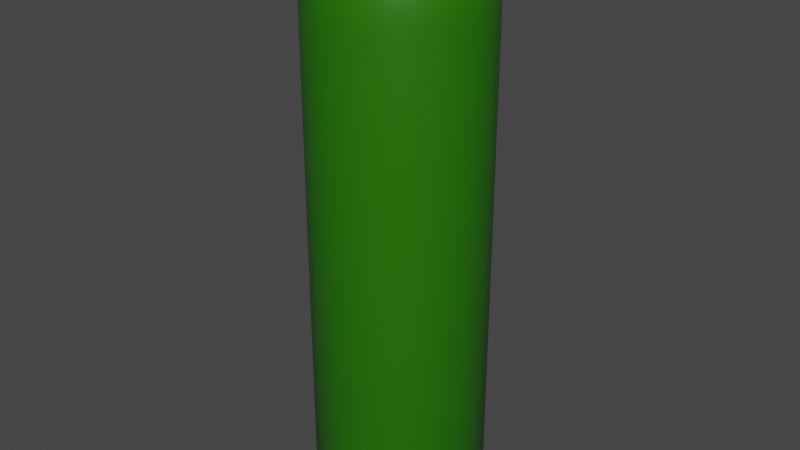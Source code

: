# Source: Air_Tank.blend  (saved by Blender 4.0.36; exported with 4.5.12 LTS)
import bpy
from mathutils import Matrix  # noqa: F401  (used for matrix-valued properties, if any)

bpy.ops.wm.read_factory_settings(use_empty=True)
scene = bpy.context.scene
scene.name = 'Scene'

# ---- collections
col_collection = bpy.data.collections.new('Collection'); scene.collection.children.link(col_collection)

# ---- materials (node trees are filled in below, after node groups)
mat_material = bpy.data.materials.new('Material')
mat_material.alpha_threshold = 0.0
mat_material.use_transparent_shadow = False
mat_material.line_color = (0.0, 0.0, 0.0, 1.0)
mat_material_001 = bpy.data.materials.new('Material.001')
mat_material_001.use_transparent_shadow = False

# ---- material node trees
mat_material.use_nodes = True; mat_material.node_tree.nodes.clear()
_N = mat_material.node_tree.nodes; _L = mat_material.node_tree.links
n0 = _N.new('ShaderNodeOutputMaterial'); n0.name = 'Material Output'; n0.location = (300, 300)
n1 = _N.new('ShaderNodeBsdfPrincipled'); n1.name = 'Principled BSDF'; n1.location = (10, 300)
n1.distribution = 'GGX'
n1.subsurface_method = 'BURLEY'
n1.inputs[0].default_value = (0.01992, 0.1607, 0.0006489, 1.0)
n1.inputs[2].default_value = 0.4
n1.inputs[3].default_value = 1.45
n1.inputs[27].default_value = (0.0, 0.0, 0.0, 1.0)
n1.inputs[28].default_value = 1.0
_L.new(n1.outputs[0], n0.inputs[0])
n0.is_active_output = True
mat_material_001.use_nodes = True; mat_material_001.node_tree.nodes.clear()
_N = mat_material_001.node_tree.nodes; _L = mat_material_001.node_tree.links
n0 = _N.new('ShaderNodeBsdfPrincipled'); n0.name = 'Principled BSDF'; n0.location = (10, 300)
n0.inputs[0].default_value = (0.5314, 0.3596, 0.0, 1.0)
n0.inputs[3].default_value = 1.45
n1 = _N.new('ShaderNodeOutputMaterial'); n1.name = 'Material Output'; n1.location = (300, 300)
_L.new(n0.outputs[0], n1.inputs[0])
n1.is_active_output = True

# ---- world
world_world = bpy.data.worlds.new('World'); scene.world = world_world
world_world.use_nodes = True; world_world.node_tree.nodes.clear()
_N = world_world.node_tree.nodes; _L = world_world.node_tree.links
n0 = _N.new('ShaderNodeOutputWorld'); n0.name = 'World Output'; n0.location = (300, 300)
n1 = _N.new('ShaderNodeBackground'); n1.name = 'Background'; n1.location = (10, 300)
n1.inputs[0].default_value = (0.05088, 0.05088, 0.05088, 1.0)
_L.new(n1.outputs[0], n0.inputs[0])
n0.is_active_output = True
world_world.color = (0.05088, 0.05088, 0.05088)
world_world.use_sun_shadow = False
world_world.sun_shadow_jitter_overblur = 0.0

# ---- meshes
me_cylinder = bpy.data.meshes.new('Cylinder')
me_cylinder.from_pydata([(0.0, 0.8469, 5.527), (0.0, 1.0, 4.875), (0.0, 0.9552, 5.336), (0.1652, 0.8306, 5.527), (0.1951, 0.9808, 4.875), (0.1863, 0.9368, 5.336), (0.3241, 0.7824, 5.527), (0.3827, 0.9239, 4.875), (0.3655, 0.8824, 5.336), (0.4705, 0.7042, 5.527), (0.5556, 0.8315, 4.875), (0.5307, 0.7942, 5.336), (0.5988, 0.5988, 5.527), (0.7071, 0.7071, 4.875), (0.6754, 0.6754, 5.336), (0.7042, 0.4705, 5.527), (0.8315, 0.5556, 4.875), (0.7942, 0.5307, 5.336), (0.7824, 0.3241, 5.527), (0.9239, 0.3827, 4.875), (0.8824, 0.3655, 5.336), (0.8306, 0.1652, 5.527), (0.9808, 0.1951, 4.875), (0.9368, 0.1863, 5.336), (0.8469, 0.0, 5.527), (1.0, 0.0, 4.875), (0.9552, 0.0, 5.336), (0.8306, -0.1652, 5.527), (0.9808, -0.1951, 4.875), (0.9368, -0.1863, 5.336), (0.7824, -0.3241, 5.527), (0.9239, -0.3827, 4.875), (0.8824, -0.3655, 5.336), (0.7042, -0.4705, 5.527), (0.8315, -0.5556, 4.875), (0.7942, -0.5307, 5.336), (0.5988, -0.5988, 5.527), (0.7071, -0.7071, 4.875), (0.6754, -0.6754, 5.336), (0.4705, -0.7042, 5.527), (0.5556, -0.8315, 4.875), (0.5307, -0.7942, 5.336), (0.3241, -0.7824, 5.527), (0.3827, -0.9239, 4.875), (0.3655, -0.8824, 5.336), (0.1652, -0.8306, 5.527), (0.1951, -0.9808, 4.875), (0.1863, -0.9368, 5.336), (0.0, -0.8469, 5.527), (0.0, -1.0, 4.875), (0.0, -0.9552, 5.336), (-0.1652, -0.8306, 5.527), (-0.1951, -0.9808, 4.875), (-0.1863, -0.9368, 5.336), (-0.3241, -0.7824, 5.527), (-0.3827, -0.9239, 4.875), (-0.3655, -0.8824, 5.336), (-0.4705, -0.7042, 5.527), (-0.5556, -0.8315, 4.875), (-0.5307, -0.7942, 5.336), (-0.5988, -0.5988, 5.527), (-0.7071, -0.7071, 4.875), (-0.6754, -0.6754, 5.336), (-0.7042, -0.4705, 5.527), (-0.8315, -0.5556, 4.875), (-0.7942, -0.5307, 5.336), (-0.7824, -0.3241, 5.527), (-0.9239, -0.3827, 4.875), (-0.8824, -0.3655, 5.336), (-0.8306, -0.1652, 5.527), (-0.9808, -0.1951, 4.875), (-0.9368, -0.1863, 5.336), (-0.8469, 0.0, 5.527), (-1.0, 0.0, 4.875), (-0.9552, 0.0, 5.336), (-0.8306, 0.1652, 5.527), (-0.9808, 0.1951, 4.875), (-0.9368, 0.1863, 5.336), (-0.7824, 0.3241, 5.527), (-0.9239, 0.3827, 4.875), (-0.8824, 0.3655, 5.336), (-0.7042, 0.4705, 5.527), (-0.8315, 0.5556, 4.875), (-0.7942, 0.5307, 5.336), (-0.5988, 0.5988, 5.527), (-0.7071, 0.7071, 4.875), (-0.6754, 0.6754, 5.336), (-0.4705, 0.7042, 5.527), (-0.5556, 0.8315, 4.875), (-0.5307, 0.7942, 5.336), (-0.3241, 0.7824, 5.527), (-0.3827, 0.9239, 4.875), (-0.3655, 0.8824, 5.336), (-0.1652, 0.8306, 5.527), (-0.1951, 0.9808, 4.875), (-0.1863, 0.9368, 5.336), (0.0, 0.859, -1.0), (0.0, 1.0, -0.8597), (0.0, 0.9587, -0.9589), (0.1951, 0.9808, -0.8597), (0.1676, 0.8425, -1.0), (0.187, 0.9403, -0.9589), (0.3827, 0.9239, -0.8597), (0.3287, 0.7936, -1.0), (0.3669, 0.8857, -0.9589), (0.5556, 0.8315, -0.8597), (0.4772, 0.7142, -1.0), (0.5326, 0.7971, -0.9589), (0.7071, 0.7071, -0.8597), (0.6074, 0.6074, -1.0), (0.6779, 0.6779, -0.9589), (0.8315, 0.5556, -0.8597), (0.7142, 0.4772, -1.0), (0.7971, 0.5326, -0.9589), (0.9239, 0.3827, -0.8597), (0.7936, 0.3287, -1.0), (0.8857, 0.3669, -0.9589), (0.9808, 0.1951, -0.8597), (0.8425, 0.1676, -1.0), (0.9403, 0.187, -0.9589), (1.0, 0.0, -0.8597), (0.859, 0.0, -1.0), (0.9587, 0.0, -0.9589), (0.9808, -0.1951, -0.8597), (0.8425, -0.1676, -1.0), (0.9403, -0.187, -0.9589), (0.9239, -0.3827, -0.8597), (0.7936, -0.3287, -1.0), (0.8857, -0.3669, -0.9589), (0.8315, -0.5556, -0.8597), (0.7142, -0.4772, -1.0), (0.7971, -0.5326, -0.9589), (0.7071, -0.7071, -0.8597), (0.6074, -0.6074, -1.0), (0.6779, -0.6779, -0.9589), (0.5556, -0.8315, -0.8597), (0.4772, -0.7142, -1.0), (0.5326, -0.7971, -0.9589), (0.3827, -0.9239, -0.8597), (0.3287, -0.7936, -1.0), (0.3669, -0.8857, -0.9589), (0.1951, -0.9808, -0.8597), (0.1676, -0.8425, -1.0), (0.187, -0.9403, -0.9589), (0.0, -1.0, -0.8597), (0.0, -0.859, -1.0), (0.0, -0.9587, -0.9589), (-0.1951, -0.9808, -0.8597), (-0.1676, -0.8425, -1.0), (-0.187, -0.9403, -0.9589), (-0.3827, -0.9239, -0.8597), (-0.3287, -0.7936, -1.0), (-0.3669, -0.8857, -0.9589), (-0.5556, -0.8315, -0.8597), (-0.4772, -0.7142, -1.0), (-0.5326, -0.7971, -0.9589), (-0.7071, -0.7071, -0.8597), (-0.6074, -0.6074, -1.0), (-0.6779, -0.6779, -0.9589), (-0.8315, -0.5556, -0.8597), (-0.7142, -0.4772, -1.0), (-0.7971, -0.5326, -0.9589), (-0.9239, -0.3827, -0.8597), (-0.7936, -0.3287, -1.0), (-0.8857, -0.3669, -0.9589), (-0.9808, -0.1951, -0.8597), (-0.8425, -0.1676, -1.0), (-0.9403, -0.187, -0.9589), (-1.0, 0.0, -0.8597), (-0.859, 0.0, -1.0), (-0.9587, 0.0, -0.9589), (-0.9808, 0.1951, -0.8597), (-0.8425, 0.1676, -1.0), (-0.9403, 0.187, -0.9589), (-0.9239, 0.3827, -0.8597), (-0.7936, 0.3287, -1.0), (-0.8857, 0.3669, -0.9589), (-0.8315, 0.5556, -0.8597), (-0.7142, 0.4772, -1.0), (-0.7971, 0.5326, -0.9589), (-0.7071, 0.7071, -0.8597), (-0.6074, 0.6074, -1.0), (-0.6779, 0.6779, -0.9589), (-0.5556, 0.8315, -0.8597), (-0.4772, 0.7142, -1.0), (-0.5326, 0.7971, -0.9589), (-0.3827, 0.9239, -0.8597), (-0.3287, 0.7936, -1.0), (-0.3669, 0.8857, -0.9589), (-0.1951, 0.9808, -0.8597), (-0.1676, 0.8425, -1.0), (-0.187, 0.9403, -0.9589), (0.1985, 0.2518, 5.837), (0.2527, 0.2074, 5.837), (0.2971, 0.1533, 5.837), (0.3301, 0.09148, 5.837), (0.3505, 0.02445, 5.837), (0.3573, -0.04526, 5.837), (0.3505, -0.115, 5.837), (0.3301, -0.182, 5.837), (0.2971, -0.2438, 5.837), (0.2527, -0.2979, 5.837), (0.1985, -0.3424, 5.837), (0.1367, -0.3754, 5.837), (0.06971, -0.3957, 5.837), (2.215e-09, -0.4026, 5.837), (-0.06971, -0.3957, 5.837), (-0.1367, -0.3754, 5.837), (-0.1985, -0.3424, 5.837), (-0.2527, -0.2979, 5.837), (-0.2971, -0.2438, 5.837), (-0.3301, -0.182, 5.837), (-0.3505, -0.115, 5.837), (-0.3573, -0.04526, 5.837), (-0.3505, 0.02445, 5.837), (-0.3301, 0.09148, 5.837), (-0.2971, 0.1533, 5.837), (-0.2527, 0.2074, 5.837), (-0.1985, 0.2518, 5.837), (0.1625, 0.198, 5.837), (0.2069, 0.1616, 5.837), (0.2432, 0.1173, 5.837), (0.2703, 0.06668, 5.837), (0.2869, 0.01181, 5.837), (0.2925, -0.04526, 5.837), (0.2869, -0.1023, 5.837), (0.2703, -0.1572, 5.837), (0.2432, -0.2078, 5.837), (0.2069, -0.2521, 5.837), (0.1625, -0.2885, 5.837), (0.1119, -0.3155, 5.837), (0.05707, -0.3322, 5.837), (2.999e-09, -0.3378, 5.837), (-0.05707, -0.3322, 5.837), (-0.1119, -0.3155, 5.837), (-0.1625, -0.2885, 5.837), (-0.2069, -0.2521, 5.837), (-0.2432, -0.2078, 5.837), (-0.2703, -0.1572, 5.837), (-0.2869, -0.1023, 5.837), (-0.2925, -0.04526, 5.837), (-0.2869, 0.01181, 5.837), (-0.2703, 0.06668, 5.837), (-0.2432, 0.1173, 5.837), (-0.2069, 0.1616, 5.837), (-0.1625, 0.198, 5.837), (-0.06971, -0.3957, 5.365), (-0.1367, -0.3754, 5.365), (-0.1985, -0.3424, 5.365), (-0.2527, -0.2979, 5.365), (0.1985, -0.3424, 5.365), (0.1367, -0.3754, 5.365), (0.06971, -0.3957, 5.365), (2.215e-09, -0.4026, 5.365), (-0.3505, -0.115, 5.365), (-0.3573, -0.04526, 5.365), (-0.3505, 0.02445, 5.365), (-0.2971, -0.2438, 5.365), (-0.3301, -0.182, 5.365), (0.1985, 0.2518, 5.365), (-0.2971, 0.1533, 5.365), (-0.2527, 0.2074, 5.365), (0.2527, 0.2074, 5.365), (0.2971, 0.1533, 5.365), (-0.1985, 0.2518, 5.365), (-0.3301, 0.09148, 5.365), (0.3505, -0.115, 5.365), (0.3301, -0.182, 5.365), (0.2971, -0.2438, 5.365), (0.2527, -0.2979, 5.365), (0.3301, 0.09148, 5.365), (0.3505, 0.02445, 5.365), (0.3573, -0.04526, 5.365), (-0.05707, -0.3322, 5.365), (-0.1119, -0.3155, 5.365), (-0.1625, -0.2885, 5.365), (-0.2069, -0.2521, 5.365), (0.1625, -0.2885, 5.365), (0.1119, -0.3155, 5.365), (0.05707, -0.3322, 5.365), (2.999e-09, -0.3378, 5.365), (-0.2869, -0.1023, 5.365), (-0.2925, -0.04526, 5.365), (-0.2869, 0.01181, 5.365), (-0.2432, -0.2078, 5.365), (-0.2703, -0.1572, 5.365), (0.1625, 0.198, 5.365), (-0.2432, 0.1173, 5.365), (-0.2069, 0.1616, 5.365), (0.2069, 0.1616, 5.365), (0.2432, 0.1173, 5.365), (-0.1625, 0.198, 5.365), (-0.2703, 0.06668, 5.365), (0.2869, -0.1023, 5.365), (0.2703, -0.1572, 5.365), (0.2432, -0.2078, 5.365), (0.2069, -0.2521, 5.365), (0.2703, 0.06668, 5.365), (0.2869, 0.01181, 5.365), (0.2925, -0.04526, 5.365), (-2.284e-09, 0.1638, 5.454), (-2.284e-09, 0.1638, 5.782), (0.1159, 0.1159, 5.454), (0.1159, 0.1159, 5.782), (0.1638, 0.0, 5.454), (0.1638, 0.0, 5.782), (0.1159, -0.1159, 5.454), (0.1159, -0.1159, 5.782), (-2.284e-09, -0.1638, 5.454), (-2.284e-09, -0.1638, 5.782), (-0.1159, -0.1159, 5.454), (-0.1159, -0.1159, 5.782), (-0.1638, 0.0, 5.454), (-0.1638, 0.0, 5.782), (-0.1159, 0.1159, 5.454), (-0.1159, 0.1159, 5.782)], [], [(97, 1, 4, 99), (105, 10, 13, 108), (108, 13, 16, 111), (111, 16, 19, 114), (114, 19, 22, 117), (117, 22, 25, 120), (120, 25, 28, 123), (123, 28, 31, 126), (126, 31, 34, 129), (129, 34, 37, 132), (132, 37, 40, 135), (135, 40, 43, 138), (138, 43, 46, 141), (141, 46, 49, 144), (144, 49, 52, 147), (147, 52, 55, 150), (150, 55, 58, 153), (153, 58, 61, 156), (156, 61, 64, 159), (159, 64, 67, 162), (162, 67, 70, 165), (165, 70, 73, 168), (168, 73, 76, 171), (171, 76, 79, 174), (174, 79, 82, 177), (177, 82, 85, 180), (180, 85, 88, 183), (183, 88, 91, 186), (186, 91, 94, 189), (99, 4, 7, 102), (102, 7, 10, 105), (189, 94, 1, 97), (4, 1, 2, 5), (5, 2, 0, 3), (7, 4, 5, 8), (8, 5, 3, 6), (10, 7, 8, 11), (11, 8, 6, 9), (13, 10, 11, 14), (14, 11, 9, 12), (16, 13, 14, 17), (17, 14, 12, 15), (19, 16, 17, 20), (20, 17, 15, 18), (22, 19, 20, 23), (23, 20, 18, 21), (25, 22, 23, 26), (26, 23, 21, 24), (28, 25, 26, 29), (29, 26, 24, 27), (31, 28, 29, 32), (32, 29, 27, 30), (34, 31, 32, 35), (35, 32, 30, 33), (37, 34, 35, 38), (38, 35, 33, 36), (40, 37, 38, 41), (41, 38, 36, 39), (43, 40, 41, 44), (44, 41, 39, 42), (46, 43, 44, 47), (47, 44, 42, 45), (49, 46, 47, 50), (50, 47, 45, 48), (52, 49, 50, 53), (53, 50, 48, 51), (55, 52, 53, 56), (56, 53, 51, 54), (58, 55, 56, 59), (59, 56, 54, 57), (61, 58, 59, 62), (62, 59, 57, 60), (64, 61, 62, 65), (65, 62, 60, 63), (67, 64, 65, 68), (68, 65, 63, 66), (70, 67, 68, 71), (71, 68, 66, 69), (73, 70, 71, 74), (74, 71, 69, 72), (76, 73, 74, 77), (77, 74, 72, 75), (79, 76, 77, 80), (80, 77, 75, 78), (82, 79, 80, 83), (83, 80, 78, 81), (85, 82, 83, 86), (86, 83, 81, 84), (88, 85, 86, 89), (89, 86, 84, 87), (91, 88, 89, 92), (92, 89, 87, 90), (94, 91, 92, 95), (95, 92, 90, 93), (1, 94, 95, 2), (2, 95, 93, 0), (3, 0, 93, 90, 87, 84, 81, 78, 75, 72, 69, 66, 63, 60, 57, 54, 51, 48, 45, 42, 39, 36, 33, 30, 27, 24, 21, 18, 15, 12, 9, 6), (97, 99, 101, 98), (98, 101, 100, 96), (99, 102, 104, 101), (101, 104, 103, 100), (102, 105, 107, 104), (104, 107, 106, 103), (105, 108, 110, 107), (107, 110, 109, 106), (108, 111, 113, 110), (110, 113, 112, 109), (111, 114, 116, 113), (113, 116, 115, 112), (114, 117, 119, 116), (116, 119, 118, 115), (117, 120, 122, 119), (119, 122, 121, 118), (120, 123, 125, 122), (122, 125, 124, 121), (123, 126, 128, 125), (125, 128, 127, 124), (126, 129, 131, 128), (128, 131, 130, 127), (129, 132, 134, 131), (131, 134, 133, 130), (132, 135, 137, 134), (134, 137, 136, 133), (135, 138, 140, 137), (137, 140, 139, 136), (138, 141, 143, 140), (140, 143, 142, 139), (141, 144, 146, 143), (143, 146, 145, 142), (144, 147, 149, 146), (146, 149, 148, 145), (147, 150, 152, 149), (149, 152, 151, 148), (150, 153, 155, 152), (152, 155, 154, 151), (153, 156, 158, 155), (155, 158, 157, 154), (156, 159, 161, 158), (158, 161, 160, 157), (159, 162, 164, 161), (161, 164, 163, 160), (162, 165, 167, 164), (164, 167, 166, 163), (165, 168, 170, 167), (167, 170, 169, 166), (168, 171, 173, 170), (170, 173, 172, 169), (171, 174, 176, 173), (173, 176, 175, 172), (174, 177, 179, 176), (176, 179, 178, 175), (177, 180, 182, 179), (179, 182, 181, 178), (180, 183, 185, 182), (182, 185, 184, 181), (183, 186, 188, 185), (185, 188, 187, 184), (186, 189, 191, 188), (188, 191, 190, 187), (189, 97, 98, 191), (191, 98, 96, 190), (96, 100, 103, 106, 109, 112, 115, 118, 121, 124, 127, 130, 133, 136, 139, 142, 145, 148, 151, 154, 157, 160, 163, 166, 169, 172, 175, 178, 181, 184, 187, 190), (201, 200, 227, 228), (212, 211, 238, 239), (202, 201, 228, 229), (195, 194, 221, 222), (207, 206, 233, 234), (196, 195, 222, 223), (217, 216, 243, 244), (208, 207, 234, 235), (193, 192, 219, 220), (209, 208, 235, 236), (197, 196, 223, 224), (194, 193, 220, 221), (203, 202, 229, 230), (198, 197, 224, 225), (218, 217, 244, 245), (204, 203, 230, 231), (215, 214, 241, 242), (205, 204, 231, 232), (206, 205, 232, 233), (216, 215, 242, 243), (213, 212, 239, 240), (199, 198, 225, 226), (214, 213, 240, 241), (200, 199, 226, 227), (210, 209, 236, 237), (211, 210, 237, 238), (242, 292, 287, 243), (195, 270, 263, 194), (207, 247, 246, 206), (225, 293, 294, 226), (196, 271, 270, 195), (208, 248, 247, 207), (226, 294, 295, 227), (209, 249, 248, 208), (197, 272, 271, 196), (203, 251, 250, 202), (227, 295, 296, 228), (198, 266, 272, 197), (204, 252, 251, 203), (228, 296, 277, 229), (205, 253, 252, 204), (221, 290, 297, 222), (233, 273, 274, 234), (206, 246, 253, 205), (222, 297, 298, 223), (234, 274, 275, 235), (213, 255, 254, 212), (235, 275, 276, 236), (214, 256, 255, 213), (223, 298, 299, 224), (229, 277, 278, 230), (210, 257, 249, 209), (224, 299, 293, 225), (230, 278, 279, 231), (211, 258, 257, 210), (231, 279, 280, 232), (212, 254, 258, 211), (232, 280, 273, 233), (239, 281, 282, 240), (240, 282, 283, 241), (217, 261, 260, 216), (236, 276, 284, 237), (193, 262, 259, 192), (237, 284, 285, 238), (194, 263, 262, 193), (238, 285, 281, 239), (218, 264, 261, 217), (215, 265, 256, 214), (243, 287, 288, 244), (216, 260, 265, 215), (219, 286, 289, 220), (199, 267, 266, 198), (220, 289, 290, 221), (200, 268, 267, 199), (244, 288, 291, 245), (245, 291, 264, 218), (241, 283, 292, 242), (201, 269, 268, 200), (219, 192, 259, 286), (202, 250, 269, 201), (300, 301, 303, 302), (302, 303, 305, 304), (304, 305, 307, 306), (306, 307, 309, 308), (308, 309, 311, 310), (310, 311, 313, 312), (303, 301, 315, 313, 311, 309, 307, 305), (312, 313, 315, 314), (314, 315, 301, 300), (300, 302, 304, 306, 308, 310, 312, 314)])
me_cylinder.polygons.foreach_set('use_smooth', [True] * 252)
me_cylinder.polygons.foreach_set('material_index', [0, 0, 0, 0, 0, 0, 0, 0, 0, 0, 0, 0, 0, 0, 0, 0, 0, 0, 0, 0, 0, 0, 0, 0, 0, 0, 0, 0, 0, 0, 0, 0, 0, 0, 0, 0, 0, 0, 0, 0, 0, 0, 0, 0, 0, 0, 0, 0, 0, 0, 0, 0, 0, 0, 0, 0, 0, 0, 0, 0, 0, 0, 0, 0, 0, 0, 0, 0, 0, 0, 0, 0, 0, 0, 0, 0, 0, 0, 0, 0, 0, 0, 0, 0, 0, 0, 0, 0, 0, 0, 0, 0, 0, 0, 0, 0, 0, 0, 0, 0, 0, 0, 0, 0, 0, 0, 0, 0, 0, 0, 0, 0, 0, 0, 0, 0, 0, 0, 0, 0, 0, 0, 0, 0, 0, 0, 0, 0, 0, 0, 0, 0, 0, 0, 0, 0, 0, 0, 0, 0, 0, 0, 0, 0, 0, 0, 0, 0, 0, 0, 0, 0, 0, 0, 0, 0, 0, 0, 0, 0, 0, 0, 0, 0, 0, 0, 0, 0, 0, 0, 0, 0, 0, 0, 0, 0, 0, 0, 0, 0, 0, 0, 0, 0, 0, 0, 0, 0, 0, 0, 0, 0, 0, 0, 0, 0, 0, 0, 0, 0, 0, 0, 0, 0, 0, 0, 0, 0, 0, 0, 0, 0, 0, 0, 0, 0, 0, 0, 0, 0, 0, 0, 0, 0, 0, 0, 0, 0, 0, 0, 0, 0, 0, 0, 0, 0, 0, 0, 0, 0, 0, 0, 1, 1, 1, 1, 1, 1, 1, 1, 1, 1])
_uv = me_cylinder.uv_layers.new(name='UVMap')
_uv.uv.foreach_set('vector', [1.0, 0.5351, 1.0, 0.9619, 0.9688, 0.9619, 0.9688, 0.5351, 0.9062, 0.5351, 0.9062, 0.9619, 0.875, 0.9619, 0.875, 0.5351, 0.875, 0.5351, 0.875, 0.9619, 0.8438, 0.9619, 0.8438, 0.5351, 0.8438, 0.5351, 0.8438, 0.9619, 0.8125, 0.9619, 0.8125, 0.5351, 0.8125, 0.5351, 0.8125, 0.9619, 0.7813, 0.9619, 0.7812, 0.5351, 0.7812, 0.5351, 0.7812, 0.9619, 0.75, 0.9619, 0.75, 0.5351, 0.75, 0.5351, 0.75, 0.9619, 0.7188, 0.9619, 0.7188, 0.5351, 0.7188, 0.5351, 0.7188, 0.9619, 0.6875, 0.9619, 0.6875, 0.5351, 0.6875, 0.5351, 0.6875, 0.9619, 0.6562, 0.9619, 0.6562, 0.5351, 0.6562, 0.5351, 0.6562, 0.9619, 0.625, 0.9619, 0.625, 0.5351, 0.625, 0.5351, 0.625, 0.9619, 0.5938, 0.9619, 0.5938, 0.5351, 0.5938, 0.5351, 0.5938, 0.9619, 0.5625, 0.9619, 0.5625, 0.5351, 0.5625, 0.5351, 0.5625, 0.9619, 0.5312, 0.9619, 0.5312, 0.5351, 0.5312, 0.5351, 0.5312, 0.9619, 0.5, 0.9619, 0.5, 0.5351, 0.5, 0.5351, 0.5, 0.9619, 0.4688, 0.9619, 0.4688, 0.5351, 0.4688, 0.5351, 0.4688, 0.9619, 0.4375, 0.9619, 0.4375, 0.5351, 0.4375, 0.5351, 0.4375, 0.9619, 0.4062, 0.9619, 0.4062, 0.5351, 0.4062, 0.5351, 0.4062, 0.9619, 0.375, 0.9619, 0.375, 0.5351, 0.375, 0.5351, 0.375, 0.9619, 0.3438, 0.9619, 0.3438, 0.5351, 0.3438, 0.5351, 0.3438, 0.9619, 0.3125, 0.9619, 0.3125, 0.5351, 0.3125, 0.5351, 0.3125, 0.9619, 0.2812, 0.9619, 0.2812, 0.5351, 0.2812, 0.5351, 0.2812, 0.9619, 0.25, 0.9619, 0.25, 0.5351, 0.25, 0.5351, 0.25, 0.9619, 0.2188, 0.9619, 0.2188, 0.5351, 0.2187, 0.5351, 0.2188, 0.9619, 0.1875, 0.9619, 0.1875, 0.5351, 0.1875, 0.5351, 0.1875, 0.9619, 0.1562, 0.9619, 0.1562, 0.5351, 0.1562, 0.5351, 0.1562, 0.9619, 0.125, 0.9619, 0.125, 0.5351, 0.125, 0.5351, 0.125, 0.9619, 0.09375, 0.9619, 0.09375, 0.5351, 0.09375, 0.5351, 0.09375, 0.9619, 0.0625, 0.9619, 0.0625, 0.5351, 0.0625, 0.5351, 0.0625, 0.9619, 0.03125, 0.9619, 0.03125, 0.5351, 0.9688, 0.5351, 0.9688, 0.9619, 0.9375, 0.9619, 0.9375, 0.5351, 0.9375, 0.5351, 0.9375, 0.9619, 0.9062, 0.9619, 0.9062, 0.5351, 0.03125, 0.5351, 0.03125, 0.9619, 0.0, 0.9619, 0.0, 0.5351, 0.9688, 0.9619, 1.0, 0.9619, 0.9993, 1.0, 0.9695, 1.0, 0.2958, 0.4855, 0.251, 0.4899, 0.25, 0.4533, 0.2897, 0.4493, 0.9375, 0.9619, 0.9688, 0.9619, 0.968, 1.0, 0.9382, 1.0, 0.3408, 0.472, 0.2978, 0.4851, 0.2897, 0.4493, 0.3278, 0.4378, 0.9062, 0.9619, 0.9375, 0.9619, 0.9368, 1.0, 0.907, 1.0, 0.3824, 0.4501, 0.3428, 0.4712, 0.3278, 0.4378, 0.3629, 0.419, 0.875, 0.9619, 0.9062, 0.9619, 0.9055, 1.0, 0.8757, 1.0, 0.4189, 0.4204, 0.3842, 0.4489, 0.3629, 0.419, 0.3937, 0.3937, 0.8438, 0.9619, 0.875, 0.9619, 0.8743, 1.0, 0.8445, 1.0, 0.4489, 0.3842, 0.4204, 0.4189, 0.3937, 0.3937, 0.419, 0.3629, 0.8125, 0.9619, 0.8438, 0.9619, 0.843, 1.0, 0.8132, 1.0, 0.4712, 0.3428, 0.4501, 0.3824, 0.419, 0.3629, 0.4378, 0.3278, 0.7813, 0.9619, 0.8125, 0.9619, 0.8118, 1.0, 0.782, 1.0, 0.4851, 0.2978, 0.472, 0.3408, 0.4378, 0.3278, 0.4493, 0.2897, 0.75, 0.9619, 0.7812, 0.9619, 0.7805, 1.0, 0.7507, 1.0, 0.4899, 0.251, 0.4855, 0.2958, 0.4493, 0.2897, 0.4533, 0.25, 0.7188, 0.9619, 0.75, 0.9619, 0.7493, 1.0, 0.7195, 1.0, 0.4855, 0.2042, 0.4899, 0.249, 0.4533, 0.25, 0.4493, 0.2103, 0.6875, 0.9619, 0.7188, 0.9619, 0.718, 1.0, 0.6882, 1.0, 0.472, 0.1592, 0.4851, 0.2022, 0.4493, 0.2103, 0.4378, 0.1722, 0.6562, 0.9619, 0.6875, 0.9619, 0.6868, 1.0, 0.657, 1.0, 0.4501, 0.1176, 0.4712, 0.1572, 0.4378, 0.1722, 0.419, 0.1371, 0.625, 0.9619, 0.6562, 0.9619, 0.6555, 1.0, 0.6257, 1.0, 0.4204, 0.08111, 0.4489, 0.1158, 0.419, 0.1371, 0.3937, 0.1063, 0.5938, 0.9619, 0.625, 0.9619, 0.6243, 1.0, 0.5945, 1.0, 0.3842, 0.05112, 0.4189, 0.07963, 0.3937, 0.1063, 0.3629, 0.081, 0.5625, 0.9619, 0.5938, 0.9619, 0.593, 1.0, 0.5632, 1.0, 0.3428, 0.02877, 0.3824, 0.04995, 0.3629, 0.081, 0.3278, 0.06222, 0.5312, 0.9619, 0.5625, 0.9619, 0.5618, 1.0, 0.532, 1.0, 0.2978, 0.01492, 0.3408, 0.02796, 0.3278, 0.06222, 0.2897, 0.05065, 0.5, 0.9619, 0.5312, 0.9619, 0.5305, 1.0, 0.5007, 1.0, 0.251, 0.0101, 0.2958, 0.01451, 0.2897, 0.05065, 0.25, 0.04675, 0.4688, 0.9619, 0.5, 0.9619, 0.4993, 1.0, 0.4695, 1.0, 0.2042, 0.01451, 0.249, 0.0101, 0.25, 0.04675, 0.2103, 0.05065, 0.4375, 0.9619, 0.4688, 0.9619, 0.468, 1.0, 0.4382, 1.0, 0.1592, 0.02796, 0.2022, 0.01492, 0.2103, 0.05065, 0.1722, 0.06222, 0.4062, 0.9619, 0.4375, 0.9619, 0.4368, 1.0, 0.407, 1.0, 0.1176, 0.04995, 0.1572, 0.02877, 0.1722, 0.06222, 0.1371, 0.081, 0.375, 0.9619, 0.4062, 0.9619, 0.4055, 1.0, 0.3757, 1.0, 0.08111, 0.07963, 0.1158, 0.05112, 0.1371, 0.081, 0.1063, 0.1063, 0.3438, 0.9619, 0.375, 0.9619, 0.3743, 1.0, 0.3445, 1.0, 0.05112, 0.1158, 0.07963, 0.08111, 0.1063, 0.1063, 0.081, 0.1371, 0.3125, 0.9619, 0.3438, 0.9619, 0.343, 1.0, 0.3132, 1.0, 0.02877, 0.1572, 0.04995, 0.1176, 0.081, 0.1371, 0.06222, 0.1722, 0.2812, 0.9619, 0.3125, 0.9619, 0.3118, 1.0, 0.282, 1.0, 0.01492, 0.2022, 0.02796, 0.1592, 0.06222, 0.1722, 0.05065, 0.2103, 0.25, 0.9619, 0.2812, 0.9619, 0.2805, 1.0, 0.2507, 1.0, 0.0101, 0.249, 0.01451, 0.2042, 0.05065, 0.2103, 0.04675, 0.25, 0.2188, 0.9619, 0.25, 0.9619, 0.2493, 1.0, 0.2195, 1.0, 0.01451, 0.2958, 0.0101, 0.251, 0.04675, 0.25, 0.05065, 0.2897, 0.1875, 0.9619, 0.2188, 0.9619, 0.218, 1.0, 0.1882, 1.0, 0.02796, 0.3408, 0.01492, 0.2978, 0.05065, 0.2897, 0.06222, 0.3278, 0.1562, 0.9619, 0.1875, 0.9619, 0.1868, 1.0, 0.157, 1.0, 0.04995, 0.3824, 0.02877, 0.3428, 0.06222, 0.3278, 0.081, 0.3629, 0.125, 0.9619, 0.1562, 0.9619, 0.1555, 1.0, 0.1257, 1.0, 0.07963, 0.4189, 0.05112, 0.3842, 0.081, 0.3629, 0.1063, 0.3937, 0.09375, 0.9619, 0.125, 0.9619, 0.1243, 1.0, 0.09445, 1.0, 0.1158, 0.4489, 0.08111, 0.4204, 0.1063, 0.3937, 0.1371, 0.419, 0.0625, 0.9619, 0.09375, 0.9619, 0.09305, 1.0, 0.0632, 1.0, 0.1572, 0.4712, 0.1176, 0.4501, 0.1371, 0.419, 0.1722, 0.4378, 0.03125, 0.9619, 0.0625, 0.9619, 0.0618, 1.0, 0.03195, 1.0, 0.2022, 0.4851, 0.1592, 0.472, 0.1722, 0.4378, 0.2103, 0.4493, 0.0, 0.9619, 0.03125, 0.9619, 0.03055, 1.0, 0.0007007, 1.0, 0.249, 0.4899, 0.2042, 0.4855, 0.2103, 0.4493, 0.25, 0.4533, 0.2897, 0.4493, 0.25, 0.4533, 0.2103, 0.4493, 0.1722, 0.4378, 0.1371, 0.419, 0.1063, 0.3937, 0.081, 0.3629, 0.06222, 0.3278, 0.05065, 0.2897, 0.04675, 0.25, 0.05065, 0.2103, 0.06222, 0.1722, 0.081, 0.1371, 0.1063, 0.1063, 0.1371, 0.081, 0.1722, 0.06222, 0.2103, 0.05065, 0.25, 0.04675, 0.2897, 0.05065, 0.3278, 0.06222, 0.3629, 0.081, 0.3937, 0.1063, 0.419, 0.1371, 0.4378, 0.1722, 0.4493, 0.2103, 0.4533, 0.25, 0.4493, 0.2897, 0.4378, 0.3278, 0.419, 0.3629, 0.3937, 0.3937, 0.3629, 0.419, 0.3278, 0.4378, 1.0, 0.5351, 0.9688, 0.5351, 0.9694, 0.5, 0.9994, 0.5, 0.751, 0.4899, 0.7959, 0.4855, 0.7902, 0.4522, 0.75, 0.4562, 0.9688, 0.5351, 0.9375, 0.5351, 0.9381, 0.5, 0.9681, 0.5, 0.7978, 0.4851, 0.8409, 0.472, 0.8289, 0.4405, 0.7902, 0.4522, 0.9375, 0.5351, 0.9062, 0.5351, 0.9069, 0.5, 0.9369, 0.5, 0.8427, 0.4713, 0.8825, 0.45, 0.8645, 0.4214, 0.8289, 0.4405, 0.9062, 0.5351, 0.875, 0.5351, 0.8756, 0.5, 0.9056, 0.5, 0.8841, 0.4489, 0.919, 0.4203, 0.8958, 0.3958, 0.8645, 0.4214, 0.875, 0.5351, 0.8438, 0.5351, 0.8444, 0.5, 0.8744, 0.5, 0.9203, 0.419, 0.9489, 0.3841, 0.9214, 0.3645, 0.8958, 0.3958, 0.8438, 0.5351, 0.8125, 0.5351, 0.8131, 0.5, 0.8431, 0.5, 0.95, 0.3825, 0.9713, 0.3427, 0.9405, 0.3289, 0.9214, 0.3645, 0.8125, 0.5351, 0.7812, 0.5351, 0.7819, 0.5, 0.8119, 0.5, 0.972, 0.3409, 0.9851, 0.2978, 0.9522, 0.2902, 0.9405, 0.3289, 0.7812, 0.5351, 0.75, 0.5351, 0.7506, 0.5, 0.7806, 0.5, 0.9855, 0.2959, 0.9899, 0.251, 0.9562, 0.25, 0.9522, 0.2902, 0.75, 0.5351, 0.7188, 0.5351, 0.7194, 0.5, 0.7494, 0.5, 0.9899, 0.249, 0.9855, 0.2041, 0.9522, 0.2098, 0.9562, 0.25, 0.7188, 0.5351, 0.6875, 0.5351, 0.6881, 0.5, 0.7181, 0.5, 0.9851, 0.2022, 0.972, 0.1591, 0.9405, 0.1711, 0.9522, 0.2098, 0.6875, 0.5351, 0.6562, 0.5351, 0.6569, 0.5, 0.6869, 0.5, 0.9713, 0.1573, 0.95, 0.1175, 0.9214, 0.1355, 0.9405, 0.1711, 0.6562, 0.5351, 0.625, 0.5351, 0.6256, 0.5, 0.6556, 0.5, 0.9489, 0.1159, 0.9203, 0.08105, 0.8958, 0.1042, 0.9214, 0.1355, 0.625, 0.5351, 0.5938, 0.5351, 0.5944, 0.5, 0.6244, 0.5, 0.919, 0.07968, 0.8841, 0.05106, 0.8645, 0.07859, 0.8958, 0.1042, 0.5938, 0.5351, 0.5625, 0.5351, 0.5631, 0.5, 0.5931, 0.5, 0.8825, 0.04999, 0.8427, 0.02873, 0.8289, 0.05954, 0.8645, 0.07859, 0.5625, 0.5351, 0.5312, 0.5351, 0.5319, 0.5, 0.5619, 0.5, 0.8409, 0.02799, 0.7978, 0.01489, 0.7902, 0.04781, 0.8289, 0.05954, 0.5312, 0.5351, 0.5, 0.5351, 0.5006, 0.5, 0.5306, 0.5, 0.7959, 0.01452, 0.751, 0.0101, 0.75, 0.04385, 0.7902, 0.04781, 0.5, 0.5351, 0.4688, 0.5351, 0.4694, 0.5, 0.4994, 0.5, 0.749, 0.0101, 0.7041, 0.01452, 0.7098, 0.04781, 0.75, 0.04385, 0.4688, 0.5351, 0.4375, 0.5351, 0.4381, 0.5, 0.4681, 0.5, 0.7022, 0.01489, 0.6591, 0.02799, 0.6711, 0.05954, 0.7098, 0.04781, 0.4375, 0.5351, 0.4062, 0.5351, 0.4069, 0.5, 0.4369, 0.5, 0.6573, 0.02873, 0.6175, 0.04999, 0.6355, 0.07859, 0.6711, 0.05954, 0.4062, 0.5351, 0.375, 0.5351, 0.3756, 0.5, 0.4056, 0.5, 0.6159, 0.05106, 0.581, 0.07968, 0.6042, 0.1042, 0.6355, 0.07859, 0.375, 0.5351, 0.3438, 0.5351, 0.3444, 0.5, 0.3744, 0.5, 0.5797, 0.08105, 0.5511, 0.1159, 0.5786, 0.1355, 0.6042, 0.1042, 0.3438, 0.5351, 0.3125, 0.5351, 0.3131, 0.5, 0.3431, 0.5, 0.55, 0.1175, 0.5287, 0.1573, 0.5595, 0.1711, 0.5786, 0.1355, 0.3125, 0.5351, 0.2812, 0.5351, 0.2819, 0.5, 0.3119, 0.5, 0.528, 0.1591, 0.5149, 0.2022, 0.5478, 0.2098, 0.5595, 0.1711, 0.2812, 0.5351, 0.25, 0.5351, 0.2506, 0.5, 0.2806, 0.5, 0.5145, 0.2041, 0.5101, 0.249, 0.5438, 0.25, 0.5478, 0.2098, 0.25, 0.5351, 0.2188, 0.5351, 0.2194, 0.5, 0.2494, 0.5, 0.5101, 0.251, 0.5145, 0.2959, 0.5478, 0.2902, 0.5438, 0.25, 0.2187, 0.5351, 0.1875, 0.5351, 0.1881, 0.5, 0.2181, 0.5, 0.5149, 0.2978, 0.528, 0.3409, 0.5595, 0.3289, 0.5478, 0.2902, 0.1875, 0.5351, 0.1562, 0.5351, 0.1569, 0.5, 0.1869, 0.5, 0.5287, 0.3427, 0.55, 0.3825, 0.5786, 0.3645, 0.5595, 0.3289, 0.1562, 0.5351, 0.125, 0.5351, 0.1256, 0.5, 0.1556, 0.5, 0.5511, 0.3841, 0.5797, 0.419, 0.6042, 0.3958, 0.5786, 0.3645, 0.125, 0.5351, 0.09375, 0.5351, 0.0944, 0.5, 0.1244, 0.5, 0.581, 0.4203, 0.6159, 0.4489, 0.6355, 0.4214, 0.6042, 0.3958, 0.09375, 0.5351, 0.0625, 0.5351, 0.06315, 0.5, 0.0931, 0.5, 0.6175, 0.45, 0.6573, 0.4713, 0.6711, 0.4405, 0.6355, 0.4214, 0.0625, 0.5351, 0.03125, 0.5351, 0.0319, 0.5, 0.06185, 0.5, 0.6591, 0.472, 0.7022, 0.4851, 0.7098, 0.4522, 0.6711, 0.4405, 0.03125, 0.5351, 0.0, 0.5351, 0.0006454, 0.5, 0.0306, 0.5, 0.7041, 0.4855, 0.749, 0.4899, 0.75, 0.4562, 0.7098, 0.4522, 0.75, 0.4562, 0.7902, 0.4522, 0.8289, 0.4405, 0.8645, 0.4214, 0.8958, 0.3958, 0.9214, 0.3645, 0.9405, 0.3289, 0.9522, 0.2902, 0.9562, 0.25, 0.9522, 0.2098, 0.9405, 0.1711, 0.9214, 0.1355, 0.8958, 0.1042, 0.8645, 0.07859, 0.8289, 0.05954, 0.7902, 0.04781, 0.75, 0.04385, 0.7098, 0.04781, 0.6711, 0.05954, 0.6355, 0.07859, 0.6042, 0.1042, 0.5786, 0.1355, 0.5595, 0.1711, 0.5478, 0.2098, 0.5438, 0.25, 0.5478, 0.2902, 0.5595, 0.3289, 0.5786, 0.3645, 0.6042, 0.3958, 0.6355, 0.4214, 0.6711, 0.4405, 0.7098, 0.4522, 0.0, 0.0, 0.0, 0.0, 0.0, 0.0, 0.0, 0.0, 0.0, 0.0, 0.0, 0.0, 0.0, 0.0, 0.0, 0.0, 0.0, 0.0, 0.0, 0.0, 0.0, 0.0, 0.0, 0.0, 0.0, 0.0, 0.0, 0.0, 0.0, 0.0, 0.0, 0.0, 0.0, 0.0, 0.0, 0.0, 0.0, 0.0, 0.0, 0.0, 0.0, 0.0, 0.0, 0.0, 0.0, 0.0, 0.0, 0.0, 0.0, 0.0, 0.0, 0.0, 0.0, 0.0, 0.0, 0.0, 0.0, 0.0, 0.0, 0.0, 0.0, 0.0, 0.0, 0.0, 0.0, 0.0, 0.0, 0.0, 0.0, 0.0, 0.0, 0.0, 0.0, 0.0, 0.0, 0.0, 0.0, 0.0, 0.0, 0.0, 0.0, 0.0, 0.0, 0.0, 0.0, 0.0, 0.0, 0.0, 0.0, 0.0, 0.0, 0.0, 0.0, 0.0, 0.0, 0.0, 0.0, 0.0, 0.0, 0.0, 0.0, 0.0, 0.0, 0.0, 0.0, 0.0, 0.0, 0.0, 0.0, 0.0, 0.0, 0.0, 0.0, 0.0, 0.0, 0.0, 0.0, 0.0, 0.0, 0.0, 0.0, 0.0, 0.0, 0.0, 0.0, 0.0, 0.0, 0.0, 0.0, 0.0, 0.0, 0.0, 0.0, 0.0, 0.0, 0.0, 0.0, 0.0, 0.0, 0.0, 0.0, 0.0, 0.0, 0.0, 0.0, 0.0, 0.0, 0.0, 0.0, 0.0, 0.0, 0.0, 0.0, 0.0, 0.0, 0.0, 0.0, 0.0, 0.0, 0.0, 0.0, 0.0, 0.0, 0.0, 0.0, 0.0, 0.0, 0.0, 0.0, 0.0, 0.0, 0.0, 0.0, 0.0, 0.0, 0.0, 0.0, 0.0, 0.0, 0.0, 0.0, 0.0, 0.0, 0.0, 0.0, 0.0, 0.0, 0.0, 0.0, 0.0, 0.0, 0.0, 0.0, 0.0, 0.0, 0.0, 0.0, 0.0, 0.0, 0.0, 0.0, 0.0, 0.0, 0.0, 0.0, 0.0, 0.0, 0.0, 0.0, 0.0, 0.0, 0.0, 0.0, 0.0, 0.0, 0.0, 0.0, 0.0, 0.0, 0.0, 0.0, 0.0, 0.0, 0.0, 0.0, 0.0, 0.0, 0.0, 0.0, 0.0, 0.0, 0.0, 0.0, 0.0, 0.0, 0.0, 0.0, 0.0, 0.0, 0.0, 0.0, 0.0, 0.0, 0.0, 0.0, 0.0, 0.0, 0.0, 0.0, 0.0, 0.0, 0.0, 0.0, 0.0, 0.0, 0.0, 0.0, 0.0, 0.0, 0.0, 0.0, 0.0, 0.0, 0.0, 0.0, 0.0, 0.0, 0.0, 0.0, 0.0, 0.0, 0.0, 0.0, 0.0, 0.0, 0.0, 0.0, 0.0, 0.0, 0.0, 0.0, 0.0, 0.0, 0.0, 0.0, 0.0, 0.0, 0.0, 0.0, 0.0, 0.0, 0.0, 0.0, 0.0, 0.0, 0.0, 0.0, 0.0, 0.0, 0.0, 0.0, 0.0, 0.0, 0.0, 0.0, 0.0, 0.0, 0.0, 0.0, 0.0, 0.0, 0.0, 0.0, 0.0, 0.0, 0.0, 0.0, 0.0, 0.0, 0.0, 0.0, 0.0, 0.0, 0.0, 0.0, 0.0, 0.0, 0.0, 0.0, 0.0, 0.0, 0.0, 0.0, 0.0, 0.0, 0.0, 0.0, 0.0, 0.0, 0.0, 0.0, 0.0, 0.0, 0.0, 0.0, 0.0, 0.0, 0.0, 0.0, 0.0, 0.0, 0.0, 0.0, 0.0, 0.0, 0.0, 0.0, 0.0, 0.0, 0.0, 0.0, 0.0, 0.0, 0.0, 0.0, 0.0, 0.0, 0.0, 0.0, 0.0, 0.0, 0.0, 0.0, 0.0, 0.0, 0.0, 0.0, 0.0, 0.0, 0.0, 0.0, 0.0, 0.0, 0.0, 0.0, 0.0, 0.0, 0.0, 0.0, 0.0, 0.0, 0.0, 0.0, 0.0, 0.0, 0.0, 0.0, 0.0, 0.0, 0.0, 0.0, 0.0, 0.0, 0.0, 0.0, 0.0, 0.0, 0.0, 0.0, 0.0, 0.0, 0.0, 0.0, 0.0, 0.0, 0.0, 0.0, 0.0, 0.0, 0.0, 0.0, 0.0, 0.0, 0.0, 0.0, 0.0, 0.0, 0.0, 0.0, 0.0, 0.0, 0.0, 0.0, 0.0, 0.0, 0.0, 0.0, 0.0, 0.0, 0.0, 0.0, 0.0, 0.0, 0.0, 0.0, 0.0, 0.0, 0.0, 0.0, 0.0, 0.0, 0.0, 0.0, 0.0, 0.0, 0.0, 0.0, 0.0, 0.0, 0.0, 0.0, 0.0, 0.0, 0.0, 0.0, 0.0, 0.0, 0.0, 0.0, 0.0, 0.0, 0.0, 0.0, 0.0, 0.0, 0.0, 0.0, 0.0, 0.0, 0.0, 0.0, 0.0, 0.0, 0.0, 0.0, 0.0, 0.0, 0.0, 0.0, 0.0, 0.0, 0.0, 0.0, 0.0, 0.0, 0.0, 0.0, 0.0, 0.0, 0.0, 0.0, 0.0, 0.0, 0.0, 0.0, 0.0, 0.0, 0.0, 0.0, 0.0, 0.0, 0.0, 0.0, 0.0, 0.0, 0.0, 0.0, 0.0, 0.0, 0.0, 0.0, 0.0, 0.0, 0.0, 0.0, 0.0, 0.0, 0.0, 0.0, 0.0, 0.0, 0.0, 0.0, 0.0, 0.0, 0.0, 0.0, 0.0, 0.0, 0.0, 0.0, 0.0, 0.0, 0.0, 0.0, 0.0, 0.0, 0.0, 0.0, 0.0, 0.0, 0.0, 0.0, 0.0, 0.0, 0.0, 0.0, 0.0, 0.0, 0.0, 0.0, 0.0, 0.0, 0.0, 0.0, 0.0, 0.0, 0.0, 0.0, 0.0, 0.0, 0.0, 0.0, 0.0, 0.0, 0.0, 0.0, 0.0, 0.0, 0.0, 0.0, 0.0, 0.0, 0.0, 0.0, 0.0, 0.0, 0.0, 0.0, 0.0, 0.0, 0.0, 0.0, 0.0, 0.0, 0.0, 0.0, 0.0, 0.0, 0.0, 0.0, 0.0, 0.0, 0.0, 0.0, 0.0, 0.0, 0.0, 0.0, 0.0, 0.0, 0.0, 0.0, 0.0, 0.0, 0.0, 0.0, 0.0, 0.0, 0.0, 0.0, 0.0, 0.0, 0.0, 0.0, 0.0, 0.0, 0.0, 0.0, 0.0, 0.0, 0.0, 0.0, 0.0, 0.0, 0.0, 0.0, 0.0, 0.0, 0.0, 1.0, 0.5, 1.0, 1.0, 0.875, 1.0, 0.875, 0.5, 0.875, 0.5, 0.875, 1.0, 0.75, 1.0, 0.75, 0.5, 0.75, 0.5, 0.75, 1.0, 0.625, 1.0, 0.625, 0.5, 0.625, 0.5, 0.625, 1.0, 0.5, 1.0, 0.5, 0.5, 0.5, 0.5, 0.5, 1.0, 0.375, 1.0, 0.375, 0.5, 0.375, 0.5, 0.375, 1.0, 0.25, 1.0, 0.25, 0.5, 0.4197, 0.4197, 0.25, 0.49, 0.08029, 0.4197, 0.01, 0.25, 0.08029, 0.08029, 0.25, 0.01, 0.4197, 0.08029, 0.49, 0.25, 0.25, 0.5, 0.25, 1.0, 0.125, 1.0, 0.125, 0.5, 0.125, 0.5, 0.125, 1.0, 0.0, 1.0, 0.0, 0.5, 0.75, 0.49, 0.9197, 0.4197, 0.99, 0.25, 0.9197, 0.08029, 0.75, 0.01, 0.5803, 0.08029, 0.51, 0.25, 0.5803, 0.4197])
_ca = me_cylinder.color_attributes.new('Attribute', 'BYTE_COLOR', 'CORNER')
_ca.data.foreach_set('color', [1.0, 1.0, 1.0, 1.0, 1.0, 1.0, 1.0, 1.0, 1.0, 1.0, 1.0, 1.0, 1.0, 1.0, 1.0, 1.0, 1.0, 1.0, 1.0, 1.0, 1.0, 1.0, 1.0, 1.0, 1.0, 1.0, 1.0, 1.0, 1.0, 1.0, 1.0, 1.0, 1.0, 1.0, 1.0, 1.0, 1.0, 1.0, 1.0, 1.0, 1.0, 1.0, 1.0, 1.0, 1.0, 1.0, 1.0, 1.0, 1.0, 1.0, 1.0, 1.0, 1.0, 1.0, 1.0, 1.0, 1.0, 1.0, 1.0, 1.0, 1.0, 1.0, 1.0, 1.0, 1.0, 1.0, 1.0, 1.0, 1.0, 1.0, 1.0, 1.0, 1.0, 1.0, 1.0, 1.0, 1.0, 1.0, 1.0, 1.0, 1.0, 1.0, 1.0, 1.0, 1.0, 1.0, 1.0, 1.0, 1.0, 1.0, 1.0, 1.0, 1.0, 1.0, 1.0, 1.0, 1.0, 1.0, 1.0, 1.0, 1.0, 1.0, 1.0, 1.0, 1.0, 1.0, 1.0, 1.0, 1.0, 1.0, 1.0, 1.0, 1.0, 1.0, 1.0, 1.0, 1.0, 1.0, 1.0, 1.0, 1.0, 1.0, 1.0, 1.0, 1.0, 1.0, 1.0, 1.0, 1.0, 1.0, 1.0, 1.0, 1.0, 1.0, 1.0, 1.0, 1.0, 1.0, 1.0, 1.0, 1.0, 1.0, 1.0, 1.0, 1.0, 1.0, 1.0, 1.0, 1.0, 1.0, 1.0, 1.0, 1.0, 1.0, 1.0, 1.0, 1.0, 1.0, 1.0, 1.0, 1.0, 1.0, 1.0, 1.0, 1.0, 1.0, 1.0, 1.0, 1.0, 1.0, 1.0, 1.0, 1.0, 1.0, 1.0, 1.0, 1.0, 1.0, 1.0, 1.0, 1.0, 1.0, 1.0, 1.0, 1.0, 1.0, 1.0, 1.0, 1.0, 1.0, 1.0, 1.0, 1.0, 1.0, 1.0, 1.0, 1.0, 1.0, 1.0, 1.0, 1.0, 1.0, 1.0, 1.0, 1.0, 1.0, 1.0, 1.0, 1.0, 1.0, 1.0, 1.0, 1.0, 1.0, 1.0, 1.0, 1.0, 1.0, 1.0, 1.0, 1.0, 1.0, 1.0, 1.0, 1.0, 1.0, 1.0, 1.0, 1.0, 1.0, 1.0, 1.0, 1.0, 1.0, 1.0, 1.0, 1.0, 1.0, 1.0, 1.0, 1.0, 1.0, 1.0, 1.0, 1.0, 1.0, 1.0, 1.0, 1.0, 1.0, 1.0, 1.0, 1.0, 1.0, 1.0, 1.0, 1.0, 1.0, 1.0, 1.0, 1.0, 1.0, 1.0, 1.0, 1.0, 1.0, 1.0, 1.0, 1.0, 1.0, 1.0, 1.0, 1.0, 1.0, 1.0, 1.0, 1.0, 1.0, 1.0, 1.0, 1.0, 1.0, 1.0, 1.0, 1.0, 1.0, 1.0, 1.0, 1.0, 1.0, 1.0, 1.0, 1.0, 1.0, 1.0, 1.0, 1.0, 1.0, 1.0, 1.0, 1.0, 1.0, 1.0, 1.0, 1.0, 1.0, 1.0, 1.0, 1.0, 1.0, 1.0, 1.0, 1.0, 1.0, 1.0, 1.0, 1.0, 1.0, 1.0, 1.0, 1.0, 1.0, 1.0, 1.0, 1.0, 1.0, 1.0, 1.0, 1.0, 1.0, 1.0, 1.0, 1.0, 1.0, 1.0, 1.0, 1.0, 1.0, 1.0, 1.0, 1.0, 1.0, 1.0, 1.0, 1.0, 1.0, 1.0, 1.0, 1.0, 1.0, 1.0, 1.0, 1.0, 1.0, 1.0, 1.0, 1.0, 1.0, 1.0, 1.0, 1.0, 1.0, 1.0, 1.0, 1.0, 1.0, 1.0, 1.0, 1.0, 1.0, 1.0, 1.0, 1.0, 1.0, 1.0, 1.0, 1.0, 1.0, 1.0, 1.0, 1.0, 1.0, 1.0, 1.0, 1.0, 1.0, 1.0, 1.0, 1.0, 1.0, 1.0, 1.0, 1.0, 1.0, 1.0, 1.0, 1.0, 1.0, 1.0, 1.0, 1.0, 1.0, 1.0, 1.0, 1.0, 1.0, 1.0, 1.0, 1.0, 1.0, 1.0, 1.0, 1.0, 1.0, 1.0, 1.0, 1.0, 1.0, 1.0, 1.0, 1.0, 1.0, 1.0, 1.0, 1.0, 1.0, 1.0, 1.0, 1.0, 1.0, 1.0, 1.0, 1.0, 1.0, 1.0, 1.0, 1.0, 1.0, 1.0, 1.0, 1.0, 1.0, 1.0, 1.0, 1.0, 1.0, 1.0, 1.0, 1.0, 1.0, 1.0, 1.0, 1.0, 1.0, 1.0, 1.0, 1.0, 1.0, 1.0, 1.0, 1.0, 1.0, 1.0, 1.0, 1.0, 1.0, 1.0, 1.0, 1.0, 1.0, 1.0, 1.0, 1.0, 1.0, 1.0, 1.0, 1.0, 1.0, 1.0, 1.0, 1.0, 1.0, 1.0, 1.0, 1.0, 1.0, 1.0, 1.0, 1.0, 1.0, 1.0, 1.0, 1.0, 1.0, 1.0, 1.0, 1.0, 1.0, 1.0, 1.0, 1.0, 1.0, 1.0, 1.0, 1.0, 1.0, 1.0, 1.0, 1.0, 1.0, 1.0, 1.0, 1.0, 1.0, 1.0, 1.0, 1.0, 1.0, 1.0, 1.0, 1.0, 1.0, 1.0, 1.0, 1.0, 1.0, 1.0, 1.0, 1.0, 1.0, 1.0, 1.0, 1.0, 1.0, 1.0, 1.0, 1.0, 1.0, 1.0, 1.0, 1.0, 1.0, 1.0, 1.0, 1.0, 1.0, 1.0, 1.0, 1.0, 1.0, 1.0, 1.0, 1.0, 1.0, 1.0, 1.0, 1.0, 1.0, 1.0, 1.0, 1.0, 1.0, 1.0, 1.0, 1.0, 1.0, 1.0, 1.0, 1.0, 1.0, 1.0, 1.0, 1.0, 1.0, 1.0, 1.0, 1.0, 1.0, 1.0, 1.0, 1.0, 1.0, 1.0, 1.0, 1.0, 1.0, 1.0, 1.0, 1.0, 1.0, 1.0, 1.0, 1.0, 1.0, 1.0, 1.0, 1.0, 1.0, 1.0, 1.0, 1.0, 1.0, 1.0, 1.0, 1.0, 1.0, 1.0, 1.0, 1.0, 1.0, 1.0, 1.0, 1.0, 1.0, 1.0, 1.0, 1.0, 1.0, 1.0, 1.0, 1.0, 1.0, 1.0, 1.0, 1.0, 1.0, 1.0, 1.0, 1.0, 1.0, 1.0, 1.0, 1.0, 1.0, 1.0, 1.0, 1.0, 1.0, 1.0, 1.0, 1.0, 1.0, 1.0, 1.0, 1.0, 1.0, 1.0, 1.0, 1.0, 1.0, 1.0, 1.0, 1.0, 1.0, 1.0, 1.0, 1.0, 1.0, 1.0, 1.0, 1.0, 1.0, 1.0, 1.0, 1.0, 1.0, 1.0, 1.0, 1.0, 1.0, 1.0, 1.0, 1.0, 1.0, 1.0, 1.0, 1.0, 1.0, 1.0, 1.0, 1.0, 1.0, 1.0, 1.0, 1.0, 1.0, 1.0, 1.0, 1.0, 1.0, 1.0, 1.0, 1.0, 1.0, 1.0, 1.0, 1.0, 1.0, 1.0, 1.0, 1.0, 1.0, 1.0, 1.0, 1.0, 1.0, 1.0, 1.0, 1.0, 1.0, 1.0, 1.0, 1.0, 1.0, 1.0, 1.0, 1.0, 1.0, 1.0, 1.0, 1.0, 1.0, 1.0, 1.0, 1.0, 1.0, 1.0, 1.0, 1.0, 1.0, 1.0, 1.0, 1.0, 1.0, 1.0, 1.0, 1.0, 1.0, 1.0, 1.0, 1.0, 1.0, 1.0, 1.0, 1.0, 1.0, 1.0, 1.0, 1.0, 1.0, 1.0, 1.0, 1.0, 1.0, 1.0, 1.0, 1.0, 1.0, 1.0, 1.0, 1.0, 1.0, 1.0, 1.0, 1.0, 1.0, 1.0, 1.0, 1.0, 1.0, 1.0, 1.0, 1.0, 1.0, 1.0, 1.0, 1.0, 1.0, 1.0, 1.0, 1.0, 1.0, 1.0, 1.0, 1.0, 1.0, 1.0, 1.0, 1.0, 1.0, 1.0, 1.0, 1.0, 1.0, 1.0, 1.0, 1.0, 1.0, 1.0, 1.0, 1.0, 1.0, 1.0, 1.0, 1.0, 1.0, 1.0, 1.0, 1.0, 1.0, 1.0, 1.0, 1.0, 1.0, 1.0, 1.0, 1.0, 1.0, 1.0, 1.0, 1.0, 1.0, 1.0, 1.0, 1.0, 1.0, 1.0, 1.0, 1.0, 1.0, 1.0, 1.0, 1.0, 1.0, 1.0, 1.0, 1.0, 1.0, 1.0, 1.0, 1.0, 1.0, 1.0, 1.0, 1.0, 1.0, 1.0, 1.0, 1.0, 1.0, 1.0, 1.0, 1.0, 1.0, 1.0, 1.0, 1.0, 1.0, 1.0, 1.0, 1.0, 1.0, 1.0, 1.0, 1.0, 1.0, 1.0, 1.0, 1.0, 1.0, 1.0, 1.0, 1.0, 1.0, 1.0, 1.0, 1.0, 1.0, 1.0, 1.0, 1.0, 1.0, 1.0, 1.0, 1.0, 1.0, 1.0, 1.0, 1.0, 1.0, 1.0, 1.0, 1.0, 1.0, 1.0, 1.0, 1.0, 1.0, 1.0, 1.0, 1.0, 1.0, 1.0, 1.0, 1.0, 1.0, 1.0, 1.0, 1.0, 1.0, 1.0, 1.0, 1.0, 1.0, 1.0, 1.0, 1.0, 1.0, 1.0, 1.0, 1.0, 1.0, 1.0, 1.0, 1.0, 1.0, 1.0, 1.0, 1.0, 1.0, 1.0, 1.0, 1.0, 1.0, 1.0, 1.0, 1.0, 1.0, 1.0, 1.0, 1.0, 1.0, 1.0, 1.0, 1.0, 1.0, 1.0, 1.0, 1.0, 1.0, 1.0, 1.0, 1.0, 1.0, 1.0, 1.0, 1.0, 1.0, 1.0, 1.0, 1.0, 1.0, 1.0, 1.0, 1.0, 1.0, 1.0, 1.0, 1.0, 1.0, 1.0, 1.0, 1.0, 1.0, 1.0, 1.0, 1.0, 1.0, 1.0, 1.0, 1.0, 1.0, 1.0, 1.0, 1.0, 1.0, 1.0, 1.0, 1.0, 1.0, 1.0, 1.0, 1.0, 1.0, 1.0, 1.0, 1.0, 1.0, 1.0, 1.0, 1.0, 1.0, 1.0, 1.0, 1.0, 1.0, 1.0, 1.0, 1.0, 1.0, 1.0, 1.0, 1.0, 1.0, 1.0, 1.0, 1.0, 1.0, 1.0, 1.0, 1.0, 1.0, 1.0, 1.0, 1.0, 1.0, 1.0, 1.0, 1.0, 1.0, 1.0, 1.0, 1.0, 1.0, 1.0, 1.0, 1.0, 1.0, 1.0, 1.0, 1.0, 1.0, 1.0, 1.0, 1.0, 1.0, 1.0, 1.0, 1.0, 1.0, 1.0, 1.0, 1.0, 1.0, 1.0, 1.0, 1.0, 1.0, 1.0, 1.0, 1.0, 1.0, 1.0, 1.0, 1.0, 1.0, 1.0, 1.0, 1.0, 1.0, 1.0, 1.0, 1.0, 1.0, 1.0, 1.0, 1.0, 1.0, 1.0, 1.0, 1.0, 1.0, 1.0, 1.0, 1.0, 1.0, 1.0, 1.0, 1.0, 1.0, 1.0, 1.0, 1.0, 1.0, 1.0, 1.0, 1.0, 1.0, 1.0, 1.0, 1.0, 1.0, 1.0, 1.0, 1.0, 1.0, 1.0, 1.0, 1.0, 1.0, 1.0, 1.0, 1.0, 1.0, 1.0, 1.0, 1.0, 1.0, 1.0, 1.0, 1.0, 1.0, 1.0, 1.0, 1.0, 1.0, 1.0, 1.0, 1.0, 1.0, 1.0, 1.0, 1.0, 1.0, 1.0, 1.0, 1.0, 1.0, 1.0, 1.0, 1.0, 1.0, 1.0, 1.0, 1.0, 1.0, 1.0, 1.0, 1.0, 1.0, 1.0, 1.0, 1.0, 1.0, 1.0, 1.0, 1.0, 1.0, 1.0, 1.0, 1.0, 1.0, 1.0, 1.0, 1.0, 1.0, 1.0, 1.0, 1.0, 1.0, 1.0, 1.0, 1.0, 1.0, 1.0, 1.0, 1.0, 1.0, 1.0, 1.0, 1.0, 1.0, 1.0, 1.0, 1.0, 1.0, 1.0, 1.0, 1.0, 1.0, 1.0, 1.0, 1.0, 1.0, 1.0, 1.0, 1.0, 1.0, 1.0, 1.0, 1.0, 1.0, 1.0, 1.0, 1.0, 1.0, 1.0, 1.0, 1.0, 1.0, 1.0, 1.0, 1.0, 1.0, 1.0, 1.0, 1.0, 1.0, 1.0, 1.0, 1.0, 1.0, 1.0, 1.0, 1.0, 1.0, 1.0, 1.0, 1.0, 1.0, 1.0, 1.0, 1.0, 1.0, 1.0, 1.0, 1.0, 1.0, 1.0, 1.0, 1.0, 1.0, 1.0, 1.0, 1.0, 1.0, 1.0, 1.0, 1.0, 1.0, 1.0, 1.0, 1.0, 1.0, 1.0, 1.0, 1.0, 1.0, 1.0, 1.0, 1.0, 1.0, 1.0, 1.0, 1.0, 1.0, 1.0, 1.0, 1.0, 1.0, 1.0, 1.0, 1.0, 1.0, 1.0, 1.0, 1.0, 1.0, 1.0, 1.0, 1.0, 1.0, 1.0, 1.0, 1.0, 1.0, 1.0, 1.0, 1.0, 1.0, 1.0, 1.0, 1.0, 1.0, 1.0, 1.0, 1.0, 1.0, 1.0, 1.0, 1.0, 1.0, 1.0, 1.0, 1.0, 1.0, 1.0, 1.0, 1.0, 1.0, 1.0, 1.0, 1.0, 1.0, 1.0, 1.0, 1.0, 1.0, 1.0, 1.0, 1.0, 1.0, 1.0, 1.0, 1.0, 1.0, 1.0, 1.0, 1.0, 1.0, 1.0, 1.0, 1.0, 1.0, 1.0, 1.0, 1.0, 1.0, 1.0, 1.0, 1.0, 1.0, 1.0, 1.0, 1.0, 1.0, 1.0, 1.0, 1.0, 1.0, 1.0, 1.0, 1.0, 1.0, 1.0, 1.0, 1.0, 1.0, 1.0, 1.0, 1.0, 1.0, 1.0, 1.0, 1.0, 1.0, 1.0, 1.0, 1.0, 1.0, 1.0, 1.0, 1.0, 1.0, 1.0, 1.0, 1.0, 1.0, 1.0, 1.0, 1.0, 1.0, 1.0, 1.0, 1.0, 1.0, 1.0, 1.0, 1.0, 1.0, 1.0, 1.0, 1.0, 1.0, 1.0, 1.0, 1.0, 1.0, 1.0, 1.0, 1.0, 1.0, 1.0, 1.0, 1.0, 1.0, 1.0, 1.0, 1.0, 1.0, 1.0, 1.0, 1.0, 1.0, 1.0, 1.0, 1.0, 1.0, 1.0, 1.0, 1.0, 1.0, 1.0, 1.0, 1.0, 1.0, 1.0, 1.0, 1.0, 1.0, 1.0, 1.0, 1.0, 1.0, 1.0, 1.0, 1.0, 1.0, 1.0, 1.0, 1.0, 1.0, 1.0, 1.0, 1.0, 1.0, 1.0, 1.0, 1.0, 1.0, 1.0, 1.0, 1.0, 1.0, 1.0, 1.0, 1.0, 1.0, 1.0, 1.0, 1.0, 1.0, 1.0, 1.0, 1.0, 1.0, 1.0, 1.0, 1.0, 1.0, 1.0, 1.0, 1.0, 1.0, 1.0, 1.0, 1.0, 1.0, 1.0, 1.0, 1.0, 1.0, 1.0, 1.0, 1.0, 1.0, 1.0, 1.0, 1.0, 1.0, 1.0, 1.0, 1.0, 1.0, 1.0, 1.0, 1.0, 1.0, 1.0, 1.0, 1.0, 1.0, 1.0, 1.0, 1.0, 1.0, 1.0, 1.0, 1.0, 1.0, 1.0, 1.0, 1.0, 1.0, 1.0, 1.0, 1.0, 1.0, 1.0, 1.0, 1.0, 1.0, 1.0, 1.0, 1.0, 1.0, 1.0, 1.0, 1.0, 1.0, 1.0, 1.0, 1.0, 1.0, 1.0, 1.0, 1.0, 1.0, 1.0, 1.0, 1.0, 1.0, 1.0, 1.0, 1.0, 1.0, 1.0, 1.0, 1.0, 1.0, 1.0, 1.0, 1.0, 1.0, 1.0, 1.0, 1.0, 1.0, 1.0, 1.0, 1.0, 1.0, 1.0, 1.0, 1.0, 1.0, 1.0, 1.0, 1.0, 1.0, 1.0, 1.0, 1.0, 1.0, 1.0, 1.0, 1.0, 1.0, 1.0, 1.0, 1.0, 1.0, 1.0, 1.0, 1.0, 1.0, 1.0, 1.0, 1.0, 1.0, 1.0, 1.0, 1.0, 1.0, 1.0, 1.0, 1.0, 1.0, 1.0, 1.0, 1.0, 1.0, 1.0, 1.0, 1.0, 1.0, 1.0, 1.0, 1.0, 1.0, 1.0, 1.0, 1.0, 1.0, 1.0, 1.0, 1.0, 1.0, 1.0, 1.0, 1.0, 1.0, 1.0, 1.0, 1.0, 1.0, 1.0, 1.0, 1.0, 1.0, 1.0, 1.0, 1.0, 1.0, 1.0, 1.0, 1.0, 1.0, 1.0, 1.0, 1.0, 1.0, 1.0, 1.0, 1.0, 1.0, 1.0, 1.0, 1.0, 1.0, 1.0, 1.0, 1.0, 1.0, 1.0, 1.0, 1.0, 1.0, 1.0, 1.0, 1.0, 1.0, 1.0, 1.0, 1.0, 1.0, 1.0, 1.0, 1.0, 1.0, 1.0, 1.0, 1.0, 1.0, 1.0, 1.0, 1.0, 1.0, 1.0, 1.0, 1.0, 1.0, 1.0, 1.0, 1.0, 1.0, 1.0, 1.0, 1.0, 1.0, 1.0, 1.0, 1.0, 1.0, 1.0, 1.0, 1.0, 1.0, 1.0, 1.0, 1.0, 1.0, 1.0, 1.0, 1.0, 1.0, 1.0, 1.0, 1.0, 1.0, 1.0, 1.0, 1.0, 1.0, 1.0, 1.0, 1.0, 1.0, 1.0, 1.0, 1.0, 1.0, 1.0, 1.0, 1.0, 1.0, 1.0, 1.0, 1.0, 1.0, 1.0, 1.0, 1.0, 1.0, 1.0, 1.0, 1.0, 1.0, 1.0, 1.0, 1.0, 1.0, 1.0, 1.0, 1.0, 1.0, 1.0, 1.0, 1.0, 1.0, 1.0, 1.0, 1.0, 1.0, 1.0, 1.0, 1.0, 1.0, 1.0, 1.0, 1.0, 1.0, 1.0, 1.0, 1.0, 1.0, 1.0, 1.0, 1.0, 1.0, 1.0, 1.0, 1.0, 1.0, 1.0, 1.0, 1.0, 1.0, 1.0, 1.0, 1.0, 1.0, 1.0, 1.0, 1.0, 1.0, 1.0, 1.0, 1.0, 1.0, 1.0, 1.0, 1.0, 1.0, 1.0, 1.0, 1.0, 1.0, 1.0, 1.0, 1.0, 1.0, 1.0, 1.0, 1.0, 1.0, 1.0, 1.0, 1.0, 1.0, 1.0, 1.0, 1.0, 1.0, 1.0, 1.0, 1.0, 1.0, 1.0, 1.0, 1.0, 1.0, 1.0, 1.0, 1.0, 1.0, 1.0, 1.0, 1.0, 1.0, 1.0, 1.0, 1.0, 1.0, 1.0, 1.0, 1.0, 1.0, 1.0, 1.0, 1.0, 1.0, 1.0, 1.0, 1.0, 1.0, 1.0, 1.0, 1.0, 1.0, 1.0, 1.0, 1.0, 1.0, 1.0, 1.0, 1.0, 1.0, 1.0, 1.0, 1.0, 1.0, 1.0, 1.0, 1.0, 1.0, 1.0, 1.0, 1.0, 1.0, 1.0, 1.0, 1.0, 1.0, 1.0, 1.0, 1.0, 1.0, 1.0, 1.0, 1.0, 1.0, 1.0, 1.0, 1.0, 1.0, 1.0, 1.0, 1.0, 1.0, 1.0, 1.0, 1.0, 1.0, 1.0, 1.0, 1.0, 1.0, 1.0, 1.0, 1.0, 1.0, 1.0, 1.0, 1.0, 1.0, 1.0, 1.0, 1.0, 1.0, 1.0, 1.0, 1.0, 1.0, 1.0, 1.0, 1.0, 1.0, 1.0, 1.0, 1.0, 1.0, 1.0, 1.0, 1.0, 1.0, 1.0, 1.0, 1.0, 1.0, 1.0, 1.0, 1.0, 1.0, 1.0, 1.0, 1.0, 1.0, 1.0, 1.0, 1.0, 1.0, 1.0, 1.0, 1.0, 1.0, 1.0, 1.0, 1.0, 1.0, 1.0, 1.0, 1.0, 1.0, 1.0, 1.0, 1.0, 1.0, 1.0, 1.0, 1.0, 1.0, 1.0, 1.0, 1.0, 1.0, 1.0, 1.0, 1.0, 1.0, 1.0, 1.0, 1.0, 1.0, 1.0, 1.0, 1.0, 1.0, 1.0, 1.0, 1.0, 1.0, 1.0, 1.0, 1.0, 1.0, 1.0, 1.0, 1.0, 1.0, 1.0, 1.0, 1.0, 1.0, 1.0, 1.0, 1.0, 1.0, 1.0, 1.0, 1.0, 1.0, 1.0, 1.0, 1.0, 1.0, 1.0, 1.0, 1.0, 1.0, 1.0, 1.0, 1.0, 1.0, 1.0, 1.0, 1.0, 1.0, 1.0, 1.0, 1.0, 1.0, 1.0, 1.0, 1.0, 1.0, 1.0, 1.0, 1.0, 1.0, 1.0, 1.0, 1.0, 1.0, 1.0, 1.0, 1.0, 1.0, 1.0, 1.0, 1.0, 1.0, 1.0, 1.0, 1.0, 1.0, 1.0, 1.0, 1.0, 1.0, 1.0, 1.0, 1.0, 1.0, 1.0, 1.0, 1.0, 1.0, 1.0, 1.0, 1.0, 1.0, 1.0, 1.0, 1.0, 1.0, 1.0, 1.0, 1.0, 1.0, 1.0, 1.0, 1.0, 1.0, 1.0, 1.0, 1.0, 1.0, 1.0, 1.0, 1.0, 1.0, 1.0, 1.0, 1.0, 1.0, 1.0, 1.0, 1.0, 1.0, 1.0, 1.0, 1.0, 1.0, 1.0, 1.0, 1.0, 1.0, 1.0, 1.0, 1.0, 1.0, 1.0, 1.0, 1.0, 1.0, 1.0, 1.0, 1.0, 1.0, 1.0, 1.0, 1.0, 1.0, 1.0, 1.0, 1.0, 1.0, 1.0, 1.0, 1.0, 1.0, 1.0, 1.0, 1.0, 1.0, 1.0, 1.0, 1.0, 1.0, 1.0, 1.0, 1.0, 1.0, 1.0, 1.0, 1.0, 1.0, 1.0, 1.0, 1.0, 1.0, 1.0, 1.0, 1.0, 1.0, 1.0, 1.0, 1.0, 1.0, 1.0, 1.0, 1.0, 1.0, 1.0, 1.0, 1.0, 1.0, 1.0, 1.0, 1.0, 1.0, 1.0, 1.0, 1.0, 1.0, 1.0, 1.0, 1.0, 1.0, 1.0, 1.0, 1.0, 1.0, 1.0, 1.0, 1.0, 1.0, 1.0, 1.0, 1.0, 1.0, 1.0, 1.0, 1.0, 1.0, 1.0, 1.0, 1.0, 1.0, 1.0, 1.0, 1.0, 1.0, 1.0, 1.0, 1.0, 1.0, 1.0, 1.0, 1.0, 1.0, 1.0, 1.0, 1.0, 1.0, 1.0, 1.0, 1.0, 1.0, 1.0, 1.0, 1.0, 1.0, 1.0, 1.0, 1.0, 1.0, 1.0, 1.0, 1.0, 1.0, 1.0, 1.0, 1.0, 1.0, 1.0, 1.0, 1.0, 1.0, 1.0, 1.0, 1.0, 1.0, 1.0, 1.0, 1.0, 1.0, 1.0, 1.0, 1.0, 1.0, 1.0, 1.0, 1.0, 1.0, 1.0, 1.0, 1.0, 1.0, 1.0, 1.0, 1.0, 1.0, 1.0, 1.0, 1.0, 1.0, 1.0, 1.0, 1.0, 1.0, 1.0, 1.0, 1.0, 1.0, 1.0, 1.0, 1.0, 1.0, 1.0, 1.0, 1.0, 1.0, 1.0, 1.0, 1.0, 1.0, 1.0, 1.0, 1.0, 1.0, 1.0, 1.0, 1.0, 1.0, 1.0, 1.0, 1.0, 1.0, 1.0, 1.0, 1.0, 1.0, 1.0, 1.0, 1.0, 1.0, 1.0, 1.0, 1.0, 1.0, 1.0, 1.0, 1.0, 1.0, 1.0, 1.0, 1.0, 1.0, 1.0, 1.0, 1.0, 1.0, 1.0, 1.0, 1.0, 1.0, 1.0, 1.0, 1.0, 1.0, 1.0, 1.0, 1.0, 1.0, 1.0, 1.0, 1.0, 1.0, 1.0, 1.0, 1.0, 1.0, 1.0, 1.0, 1.0, 1.0, 1.0, 1.0, 1.0, 1.0, 1.0, 1.0, 1.0, 1.0, 1.0, 1.0, 1.0, 1.0, 1.0, 1.0, 1.0, 1.0, 1.0, 1.0, 1.0, 1.0, 1.0, 1.0, 1.0, 1.0, 1.0, 1.0, 1.0, 1.0, 1.0, 1.0, 1.0, 1.0, 1.0, 1.0, 1.0, 1.0, 1.0, 1.0, 1.0, 1.0, 1.0, 1.0, 1.0, 1.0, 1.0, 1.0, 1.0, 1.0, 1.0, 1.0, 1.0, 1.0, 1.0, 1.0, 1.0, 1.0, 1.0, 1.0, 1.0, 1.0, 1.0, 1.0, 1.0, 1.0, 1.0, 1.0, 1.0, 1.0, 1.0, 1.0, 1.0, 1.0, 1.0, 1.0, 1.0, 1.0, 1.0, 1.0, 1.0, 1.0, 1.0, 1.0, 1.0, 1.0, 1.0, 1.0, 1.0, 1.0, 1.0, 1.0, 1.0, 1.0, 1.0, 1.0, 1.0, 1.0, 1.0, 1.0, 1.0, 1.0, 1.0, 1.0, 1.0, 1.0, 1.0, 1.0, 1.0, 1.0, 1.0, 1.0, 1.0, 1.0, 1.0, 1.0, 1.0, 1.0, 1.0, 1.0, 1.0, 1.0, 1.0, 1.0, 1.0, 1.0, 1.0, 1.0, 1.0, 1.0, 1.0, 1.0, 1.0, 1.0, 1.0, 1.0, 1.0, 1.0, 1.0, 1.0, 1.0, 1.0, 1.0, 1.0, 1.0, 1.0, 1.0, 1.0, 1.0, 1.0, 1.0, 1.0, 1.0, 1.0, 1.0, 1.0, 1.0, 1.0, 1.0, 1.0, 1.0, 1.0, 1.0, 1.0, 1.0, 1.0, 1.0, 1.0, 1.0, 1.0, 1.0, 1.0, 1.0, 1.0, 1.0, 1.0, 1.0, 1.0, 1.0, 1.0, 1.0, 1.0, 1.0, 1.0, 1.0, 1.0, 1.0, 1.0, 1.0, 1.0, 1.0, 1.0, 1.0, 1.0, 1.0, 1.0, 1.0, 1.0, 1.0, 1.0, 1.0, 1.0, 1.0, 1.0, 1.0, 1.0, 1.0, 1.0, 1.0, 1.0, 1.0, 1.0, 1.0, 1.0, 1.0, 1.0, 1.0, 1.0, 1.0, 1.0, 1.0, 1.0, 1.0, 1.0, 1.0, 1.0, 1.0, 1.0, 1.0, 1.0, 1.0, 1.0, 1.0, 1.0, 1.0, 1.0, 1.0, 1.0, 1.0, 1.0, 1.0, 1.0, 1.0, 1.0, 1.0, 1.0, 1.0, 1.0, 1.0, 1.0, 1.0, 1.0, 1.0, 1.0, 1.0, 1.0, 1.0, 1.0, 1.0, 1.0, 1.0, 1.0, 1.0, 1.0, 1.0, 1.0, 1.0, 1.0, 1.0, 1.0, 1.0, 1.0, 1.0, 1.0, 1.0, 1.0, 1.0, 1.0, 1.0, 1.0, 1.0, 1.0, 1.0, 1.0, 1.0, 1.0, 1.0, 1.0, 1.0, 1.0, 1.0, 1.0, 1.0, 1.0, 1.0, 1.0, 1.0, 1.0, 1.0, 1.0, 1.0, 1.0, 1.0, 1.0, 1.0, 1.0, 1.0, 1.0, 1.0, 1.0, 1.0, 1.0, 1.0, 1.0, 1.0, 1.0, 1.0, 1.0, 1.0, 1.0, 1.0, 1.0, 1.0, 1.0, 1.0, 1.0, 1.0, 1.0, 1.0, 1.0, 1.0, 1.0, 1.0, 1.0, 1.0, 1.0, 1.0, 1.0, 1.0, 1.0, 1.0, 1.0, 1.0, 1.0, 1.0, 1.0, 1.0, 1.0, 1.0, 1.0, 1.0, 1.0, 1.0, 1.0, 1.0, 1.0, 1.0, 1.0, 1.0, 1.0, 1.0, 1.0, 1.0, 1.0, 1.0, 1.0, 1.0, 1.0, 1.0, 1.0, 1.0, 1.0, 1.0, 1.0, 1.0, 1.0, 1.0, 1.0, 1.0, 1.0, 1.0, 1.0, 1.0, 1.0, 1.0, 1.0, 1.0, 1.0, 1.0, 1.0, 1.0, 1.0, 1.0, 1.0, 1.0, 1.0, 1.0, 1.0, 1.0, 1.0, 1.0, 1.0, 1.0, 1.0, 1.0, 1.0, 1.0, 1.0, 1.0, 1.0, 1.0, 1.0, 1.0, 1.0, 1.0, 1.0, 1.0, 1.0, 1.0, 1.0, 1.0, 1.0, 1.0, 1.0, 1.0, 1.0, 1.0, 1.0, 1.0, 1.0, 1.0, 1.0, 1.0, 1.0, 1.0, 1.0, 1.0, 1.0, 1.0, 1.0, 1.0, 1.0, 1.0, 1.0, 1.0, 1.0, 1.0, 1.0, 1.0, 1.0, 1.0, 1.0, 1.0, 1.0, 1.0, 1.0, 1.0, 1.0, 1.0, 1.0, 1.0, 1.0, 1.0, 1.0, 1.0, 1.0, 1.0, 1.0, 1.0, 1.0, 1.0, 1.0, 1.0, 1.0, 1.0, 1.0, 1.0, 1.0, 1.0, 1.0, 1.0, 1.0, 1.0, 1.0, 1.0, 1.0, 1.0, 1.0, 1.0, 1.0, 1.0, 1.0, 1.0, 1.0, 1.0, 1.0, 1.0, 1.0, 1.0, 1.0, 1.0, 1.0, 1.0, 1.0, 1.0, 1.0, 1.0, 1.0, 1.0, 1.0, 1.0, 1.0, 1.0, 1.0, 1.0, 1.0, 1.0, 1.0, 1.0, 1.0, 1.0, 1.0, 1.0, 1.0, 1.0, 1.0, 1.0, 1.0, 1.0, 1.0, 1.0, 1.0, 1.0, 1.0, 1.0, 1.0, 1.0, 1.0, 1.0, 1.0, 1.0, 1.0, 1.0, 1.0, 1.0, 1.0, 1.0, 1.0, 1.0, 1.0, 1.0, 1.0, 1.0, 1.0, 1.0, 1.0, 1.0, 1.0, 1.0, 1.0, 1.0, 1.0, 1.0, 1.0, 1.0, 1.0, 1.0, 1.0, 1.0, 1.0, 1.0, 1.0, 1.0, 1.0, 1.0, 1.0, 1.0, 1.0, 1.0, 1.0, 1.0, 1.0, 1.0, 1.0, 1.0, 1.0, 1.0, 1.0, 1.0, 1.0, 1.0, 1.0, 1.0, 1.0, 1.0, 1.0, 1.0, 1.0, 1.0, 1.0, 1.0, 1.0, 1.0, 1.0, 1.0, 1.0, 1.0, 1.0, 1.0, 1.0, 1.0, 1.0, 1.0, 1.0, 1.0, 1.0, 1.0, 1.0, 1.0, 1.0, 1.0, 1.0, 1.0, 1.0, 1.0, 1.0, 1.0, 1.0, 1.0, 1.0, 1.0, 1.0, 1.0, 1.0, 1.0, 1.0, 1.0, 1.0, 1.0, 1.0, 1.0, 1.0, 1.0, 1.0, 1.0, 1.0, 1.0, 1.0, 1.0, 1.0, 1.0, 1.0, 1.0, 1.0, 1.0, 1.0, 1.0, 1.0, 1.0, 1.0, 1.0, 1.0, 1.0, 1.0, 1.0, 1.0, 1.0, 1.0, 1.0, 1.0, 1.0, 1.0, 1.0, 1.0, 1.0, 1.0, 1.0, 1.0, 1.0, 1.0, 1.0, 1.0, 1.0, 1.0, 1.0, 1.0, 1.0, 1.0, 1.0, 1.0, 1.0, 1.0, 1.0, 1.0, 1.0, 1.0, 1.0, 1.0, 1.0, 1.0, 1.0, 1.0, 1.0, 1.0, 1.0, 1.0, 1.0, 1.0, 1.0, 1.0, 1.0, 1.0, 1.0, 1.0, 1.0, 1.0, 1.0, 1.0, 1.0, 1.0, 1.0, 1.0, 1.0, 1.0, 1.0, 1.0, 1.0, 1.0, 1.0, 1.0, 1.0, 1.0, 1.0, 1.0, 1.0, 1.0, 1.0, 1.0, 1.0, 1.0, 1.0, 1.0, 1.0, 1.0, 1.0, 1.0, 1.0, 1.0, 1.0, 1.0, 1.0, 1.0, 1.0, 1.0, 1.0, 1.0, 1.0, 1.0, 1.0, 1.0, 1.0, 1.0, 1.0, 1.0, 1.0, 1.0, 1.0, 1.0, 1.0, 1.0, 1.0, 1.0, 1.0, 1.0, 1.0, 1.0, 1.0, 1.0, 1.0, 1.0, 1.0, 1.0, 1.0, 1.0, 1.0, 1.0, 1.0, 1.0, 1.0, 1.0, 1.0, 1.0, 1.0, 1.0, 1.0, 1.0, 1.0, 1.0, 1.0, 1.0, 1.0, 1.0, 1.0, 1.0, 1.0, 1.0, 1.0, 1.0, 1.0, 1.0, 1.0, 1.0, 1.0, 1.0, 1.0, 1.0, 1.0, 1.0, 1.0, 1.0, 1.0, 1.0, 1.0, 1.0, 1.0, 1.0, 1.0, 1.0, 1.0, 1.0, 1.0, 1.0, 1.0, 1.0, 1.0, 1.0, 1.0, 1.0, 1.0, 1.0, 1.0, 1.0, 1.0, 1.0, 1.0, 1.0, 1.0, 1.0, 1.0, 1.0, 1.0, 1.0, 1.0, 1.0, 1.0, 1.0, 1.0, 1.0, 1.0, 1.0, 1.0, 1.0, 1.0, 1.0, 1.0, 1.0, 1.0, 1.0, 1.0, 1.0, 1.0, 1.0, 1.0, 1.0, 1.0, 1.0, 1.0, 1.0, 1.0, 1.0, 1.0, 1.0, 1.0, 1.0, 1.0, 1.0, 1.0, 1.0, 1.0, 1.0, 1.0, 1.0, 1.0, 1.0, 1.0, 1.0, 1.0, 1.0, 1.0, 1.0, 1.0, 1.0, 1.0, 1.0, 1.0, 1.0, 1.0, 1.0, 1.0, 1.0, 1.0, 1.0, 1.0, 1.0, 1.0, 1.0, 1.0, 1.0, 1.0, 1.0, 1.0, 1.0, 1.0, 1.0, 1.0, 1.0, 1.0, 1.0, 1.0, 1.0, 1.0, 1.0, 1.0, 1.0, 1.0, 1.0, 1.0, 1.0, 1.0, 1.0, 1.0, 1.0, 1.0, 1.0, 1.0, 1.0, 1.0, 1.0, 1.0, 1.0, 1.0, 1.0, 1.0, 1.0, 1.0, 1.0, 1.0, 1.0, 1.0, 1.0, 1.0, 1.0, 1.0, 1.0, 1.0, 1.0, 1.0, 1.0, 1.0, 1.0, 1.0, 1.0, 1.0, 1.0, 1.0, 1.0, 1.0, 1.0, 1.0, 1.0, 1.0, 1.0, 1.0, 1.0, 1.0, 1.0, 1.0, 1.0, 1.0, 1.0, 1.0, 1.0, 1.0, 1.0, 1.0, 1.0, 1.0, 1.0, 1.0, 1.0, 1.0, 1.0, 1.0, 1.0, 1.0, 1.0, 1.0, 1.0, 1.0, 1.0, 1.0, 1.0, 1.0, 1.0, 1.0, 1.0, 1.0, 1.0, 1.0, 1.0, 1.0, 1.0, 1.0, 1.0, 1.0, 1.0, 1.0, 1.0, 1.0, 1.0, 1.0, 1.0, 1.0, 1.0, 1.0, 1.0, 1.0, 1.0, 1.0, 1.0, 1.0, 1.0, 1.0, 1.0, 1.0, 1.0, 1.0, 1.0, 1.0, 1.0, 1.0, 1.0, 1.0, 1.0, 1.0, 1.0, 1.0, 1.0, 1.0, 1.0, 1.0, 1.0, 1.0, 1.0, 1.0, 1.0, 1.0, 1.0, 1.0, 1.0, 1.0, 1.0, 1.0, 1.0, 1.0, 1.0, 1.0, 1.0, 1.0, 1.0, 1.0, 1.0, 1.0, 1.0, 1.0, 1.0, 1.0, 1.0, 1.0, 1.0, 1.0, 1.0, 1.0, 1.0, 1.0, 1.0, 1.0, 1.0, 1.0, 1.0, 1.0, 1.0, 1.0, 1.0, 1.0, 1.0, 1.0, 1.0, 1.0, 1.0, 1.0, 1.0, 1.0, 1.0, 1.0, 1.0, 1.0, 1.0, 1.0, 1.0, 1.0, 1.0, 1.0, 1.0, 1.0, 1.0, 1.0, 1.0, 1.0, 1.0, 1.0, 1.0, 1.0, 1.0, 1.0, 1.0, 1.0, 1.0, 1.0, 1.0, 1.0, 1.0, 1.0, 1.0, 1.0, 1.0, 1.0, 1.0, 1.0, 1.0, 1.0, 1.0, 1.0, 1.0, 1.0, 1.0, 1.0, 1.0, 1.0, 1.0, 1.0, 1.0, 1.0, 1.0, 1.0, 1.0, 1.0, 1.0, 1.0, 1.0, 1.0, 1.0, 1.0, 1.0, 1.0, 1.0, 1.0, 1.0, 1.0, 1.0, 1.0, 1.0, 1.0, 1.0, 1.0, 1.0, 1.0, 1.0, 1.0, 1.0, 1.0, 1.0, 1.0, 1.0, 1.0, 1.0, 1.0, 1.0, 1.0, 1.0, 1.0, 1.0, 1.0, 1.0, 1.0, 1.0, 1.0, 1.0, 1.0, 1.0, 1.0, 1.0, 1.0, 1.0, 1.0, 1.0, 1.0, 1.0, 1.0, 1.0, 1.0, 1.0, 1.0, 1.0, 1.0, 1.0, 1.0, 1.0, 1.0, 1.0, 1.0, 1.0, 1.0, 1.0, 1.0, 1.0, 1.0, 1.0, 1.0, 1.0, 1.0, 1.0, 1.0, 1.0, 1.0, 1.0, 1.0, 1.0, 1.0, 1.0, 1.0, 1.0, 1.0, 1.0, 1.0, 1.0, 1.0, 1.0, 1.0, 1.0, 1.0, 1.0, 1.0, 1.0, 1.0, 1.0, 1.0, 1.0, 1.0, 1.0, 1.0, 1.0, 1.0, 1.0, 1.0, 1.0, 1.0, 1.0, 1.0, 1.0, 1.0, 1.0, 1.0, 1.0, 1.0, 1.0, 1.0, 1.0, 1.0, 1.0, 1.0, 1.0, 1.0, 1.0, 1.0, 1.0, 1.0, 1.0, 1.0, 1.0, 1.0, 1.0, 1.0, 1.0, 1.0, 1.0, 1.0, 1.0, 1.0, 1.0, 1.0, 1.0, 1.0, 1.0, 1.0, 1.0, 1.0, 1.0, 1.0, 1.0, 1.0, 1.0, 1.0, 1.0, 1.0, 1.0, 1.0, 1.0, 1.0, 1.0, 1.0, 1.0, 1.0, 1.0, 1.0, 1.0, 1.0, 1.0, 1.0, 1.0, 1.0, 1.0, 1.0, 1.0, 1.0, 1.0, 1.0, 1.0, 1.0, 1.0, 1.0, 1.0, 1.0, 1.0, 1.0, 1.0, 1.0, 1.0, 1.0, 1.0, 1.0, 1.0, 1.0, 1.0, 1.0, 1.0, 1.0, 1.0, 1.0, 1.0, 1.0, 1.0, 1.0, 1.0, 1.0, 1.0, 1.0, 1.0, 1.0, 1.0, 1.0, 1.0, 1.0, 1.0, 1.0, 1.0, 1.0, 1.0, 1.0, 1.0, 1.0, 1.0, 1.0, 1.0, 1.0, 1.0, 1.0, 1.0, 1.0, 1.0, 1.0, 1.0, 1.0, 1.0, 1.0, 1.0, 1.0, 1.0, 1.0, 1.0, 1.0, 1.0, 1.0, 1.0, 1.0, 1.0, 1.0, 1.0, 1.0, 1.0, 1.0, 1.0, 1.0, 1.0, 1.0, 1.0, 1.0, 1.0, 1.0, 1.0, 1.0, 1.0, 1.0, 1.0, 1.0, 1.0, 1.0, 1.0, 1.0, 1.0, 1.0, 1.0, 1.0, 1.0, 1.0, 1.0, 1.0, 1.0, 1.0, 1.0, 1.0, 1.0, 1.0, 1.0, 1.0, 1.0, 1.0, 1.0, 1.0, 1.0, 1.0, 1.0, 1.0, 1.0, 1.0, 1.0, 1.0, 1.0, 1.0, 1.0, 1.0, 1.0, 1.0, 1.0, 1.0, 1.0, 1.0, 1.0, 1.0, 1.0, 1.0, 1.0, 1.0, 1.0, 1.0, 1.0, 1.0, 1.0, 1.0, 1.0, 1.0, 1.0, 1.0, 1.0, 1.0, 1.0, 1.0, 1.0, 1.0, 1.0, 1.0, 1.0, 1.0, 1.0, 1.0, 1.0, 1.0, 1.0, 1.0, 1.0, 1.0, 1.0, 1.0, 1.0, 1.0, 1.0, 1.0, 1.0, 1.0, 1.0, 1.0, 1.0, 1.0, 1.0, 1.0, 1.0, 1.0, 1.0, 1.0, 1.0, 1.0, 1.0, 1.0, 1.0, 1.0, 1.0, 1.0, 1.0, 1.0, 1.0, 1.0, 1.0, 1.0, 1.0, 1.0, 1.0, 1.0, 1.0, 1.0, 1.0, 1.0, 1.0, 1.0, 1.0, 1.0, 1.0, 1.0, 1.0, 1.0, 1.0, 1.0, 1.0, 1.0, 1.0, 1.0, 1.0, 1.0, 1.0, 1.0, 1.0, 1.0, 1.0, 1.0, 1.0, 1.0, 1.0, 1.0, 1.0, 1.0, 1.0, 1.0, 1.0, 1.0, 1.0, 1.0, 1.0, 1.0, 1.0, 1.0, 1.0, 1.0, 1.0, 1.0, 1.0, 1.0, 1.0, 1.0, 1.0, 1.0, 1.0, 1.0, 1.0, 1.0, 1.0, 1.0, 1.0, 1.0, 1.0, 1.0, 1.0, 1.0, 1.0, 1.0, 1.0, 1.0, 1.0, 1.0, 1.0, 1.0, 1.0, 1.0, 1.0, 1.0, 1.0, 1.0, 1.0, 1.0, 1.0, 1.0, 1.0, 1.0, 1.0, 1.0, 1.0, 1.0, 1.0, 1.0, 1.0, 1.0, 1.0, 1.0, 1.0, 1.0, 1.0, 1.0, 1.0, 1.0, 1.0, 1.0, 1.0, 1.0, 1.0, 1.0, 1.0, 1.0, 1.0, 1.0, 1.0, 1.0, 1.0, 1.0, 1.0, 1.0, 1.0, 1.0, 1.0, 1.0, 1.0, 1.0, 1.0, 1.0, 1.0, 1.0, 1.0, 1.0, 1.0, 1.0, 1.0, 1.0, 1.0, 1.0, 1.0, 1.0, 1.0, 1.0, 1.0, 1.0, 1.0, 1.0, 1.0, 1.0, 1.0, 1.0, 1.0, 1.0, 1.0, 1.0, 1.0, 1.0, 1.0, 1.0, 1.0, 1.0, 1.0, 1.0, 1.0, 1.0, 1.0, 1.0, 1.0, 1.0, 1.0, 1.0, 1.0, 1.0, 1.0, 1.0, 1.0, 1.0, 1.0, 1.0, 1.0, 1.0, 1.0, 1.0, 1.0, 1.0, 1.0, 1.0, 1.0, 1.0, 1.0, 1.0, 1.0, 1.0, 1.0, 1.0, 1.0, 1.0, 1.0, 1.0, 1.0, 1.0, 1.0, 1.0, 1.0, 1.0, 1.0, 1.0, 1.0, 1.0, 1.0, 1.0, 1.0, 1.0, 1.0, 1.0, 1.0, 1.0, 1.0, 1.0, 1.0, 1.0, 1.0, 1.0, 1.0, 1.0, 1.0, 1.0, 1.0, 1.0, 1.0, 1.0, 1.0, 1.0, 1.0, 1.0, 1.0, 1.0, 1.0, 1.0, 1.0, 1.0, 1.0, 1.0, 1.0, 1.0, 1.0, 1.0, 1.0, 1.0, 1.0, 1.0, 1.0, 1.0, 1.0, 1.0, 1.0, 1.0, 1.0, 1.0, 1.0, 1.0, 1.0, 1.0, 1.0, 1.0, 1.0, 1.0, 1.0, 1.0, 1.0, 1.0, 1.0, 1.0, 1.0, 1.0, 1.0, 1.0, 1.0, 1.0, 1.0, 1.0, 1.0, 1.0, 1.0, 1.0, 1.0, 1.0, 1.0, 1.0, 1.0, 1.0, 1.0, 1.0, 1.0, 1.0, 1.0, 1.0, 1.0, 1.0, 1.0, 1.0, 1.0, 1.0, 1.0, 1.0, 1.0, 1.0, 1.0, 1.0, 1.0, 1.0, 1.0, 1.0, 1.0, 1.0, 1.0, 1.0, 1.0, 1.0, 1.0, 1.0, 1.0, 1.0, 1.0, 1.0, 1.0, 1.0, 1.0, 1.0, 1.0, 1.0, 1.0, 1.0, 1.0, 1.0, 1.0, 1.0, 1.0, 1.0, 1.0, 1.0, 1.0, 1.0, 1.0, 1.0, 1.0, 1.0, 1.0, 1.0, 1.0, 1.0, 1.0, 1.0, 1.0, 1.0, 1.0, 1.0, 1.0, 1.0, 1.0, 1.0, 1.0, 1.0, 1.0, 1.0, 1.0, 1.0, 1.0, 1.0, 1.0, 1.0, 1.0, 1.0, 1.0, 1.0, 1.0, 1.0, 1.0, 1.0, 1.0, 1.0, 1.0, 1.0, 1.0, 1.0, 1.0, 1.0, 1.0, 1.0, 1.0, 1.0, 1.0, 1.0, 1.0, 1.0, 1.0, 1.0, 1.0, 1.0, 1.0, 1.0, 1.0, 1.0, 1.0, 1.0, 1.0, 1.0, 1.0, 1.0, 1.0])
me_cylinder.materials.append(mat_material)
me_cylinder.materials.append(mat_material_001)
me_cylinder.update()

# ---- objects
ob_air_tank = bpy.data.objects.new('Air Tank', me_cylinder)

# ---- transforms, parenting, visibility, modifiers, constraints
ob_air_tank.location = (0.0, 0.0, 0.0)

# ---- collection membership
col_collection.objects.link(ob_air_tank)

# ---- scene / render settings (as saved in the file)
scene.frame_start = 1; scene.frame_end = 250; scene.frame_set(1)
scene.render.engine = 'BLENDER_EEVEE_NEXT'
scene.cycles.use_denoising = False
scene.cycles.sampling_pattern = 'TABULATED_SOBOL'
scene.view_settings.view_transform = 'Filmic'
bpy.context.view_layer.update()

# ---- added for rendering (the .blend has no active camera and no usable light): camera, sun
cam_auto = bpy.data.cameras.new('AutoCamera')
cam_auto.lens = 50.0
cam_auto.sensor_width = 36.0
cam_auto.clip_end = 1000.0
ob_auto_camera = bpy.data.objects.new('AutoCamera', cam_auto)
scene.collection.objects.link(ob_auto_camera)
ob_auto_camera.location = (6.84601, -8.21521, 7.89549)
ob_auto_camera.rotation_euler = (1.09748, -7.21219e-08, 0.694738)
scene.camera = ob_auto_camera
light_auto_sun = bpy.data.lights.new('AutoSun', 'SUN')
light_auto_sun.energy = 3.0
light_auto_sun.angle = 0.0523599
ob_auto_sun = bpy.data.objects.new('AutoSun', light_auto_sun)
scene.collection.objects.link(ob_auto_sun)
ob_auto_sun.rotation_euler = (0.872665, 0.174533, 0.523599)
bpy.context.view_layer.update()
